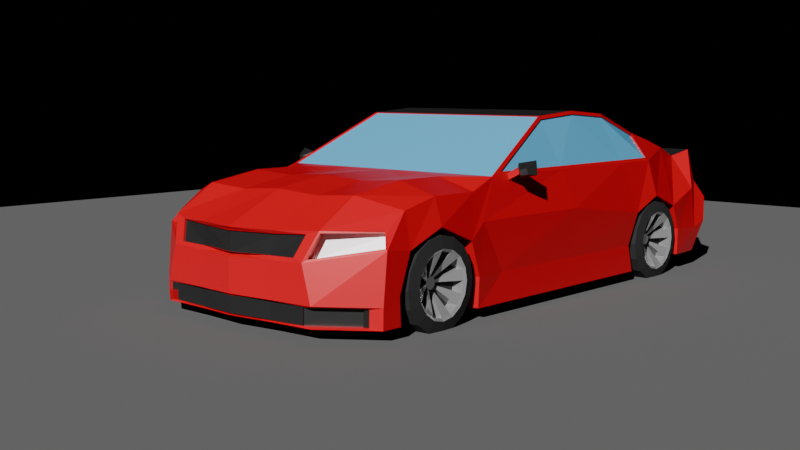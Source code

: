 # Source: Car.blend  (saved by Blender 4.0.36; exported with 4.5.12 LTS)
import bpy
from mathutils import Matrix  # noqa: F401  (used for matrix-valued properties, if any)

bpy.ops.wm.read_factory_settings(use_empty=True)
scene = bpy.context.scene
scene.name = 'Scene'

# ---- collections
col_collection = bpy.data.collections.new('Collection'); scene.collection.children.link(col_collection)

# ---- materials (node trees are filled in below, after node groups)
mat_car_color = bpy.data.materials.new('Car Color')
mat_tire = bpy.data.materials.new('Tire')
mat_roof = bpy.data.materials.new('Roof')
mat_rims = bpy.data.materials.new('Rims')
mat_windows = bpy.data.materials.new('Windows')
mat_windows.use_raytrace_refraction = True
mat_windows.use_screen_refraction = True
mat_windows.thickness_mode = 'SLAB'
mat_headlight = bpy.data.materials.new('Headlight')
mat_breaklight = bpy.data.materials.new('Breaklight')
mat_material_001 = bpy.data.materials.new('Material.001')
mat_material_001.diffuse_color = (0.1124, 0.1124, 0.1124, 1.0)
mat_material_001.roughness = 0.1211

# ---- material node trees
mat_car_color.use_nodes = True; mat_car_color.node_tree.nodes.clear()
_N = mat_car_color.node_tree.nodes; _L = mat_car_color.node_tree.links
n0 = _N.new('ShaderNodeOutputMaterial'); n0.name = 'Material Output'; n0.location = (300, 300)
n1 = _N.new('ShaderNodeBsdfPrincipled'); n1.name = 'Principled BSDF'; n1.location = (10, 300)
n1.inputs[0].default_value = (0.4464, 0.0, 0.007119, 1.0)
n1.inputs[1].default_value = 0.1
n1.inputs[2].default_value = 0.4
n1.inputs[3].default_value = 1.45
_L.new(n1.outputs[0], n0.inputs[0])
n0.is_active_output = True
mat_tire.use_nodes = True; mat_tire.node_tree.nodes.clear()
_N = mat_tire.node_tree.nodes; _L = mat_tire.node_tree.links
n0 = _N.new('ShaderNodeBsdfPrincipled'); n0.name = 'Principled BSDF'; n0.location = (10, 300)
n0.inputs[0].default_value = (0.00788, 0.00788, 0.00788, 1.0)
n0.inputs[2].default_value = 0.815
n0.inputs[3].default_value = 1.45
n1 = _N.new('ShaderNodeOutputMaterial'); n1.name = 'Material Output'; n1.location = (300, 300)
_L.new(n0.outputs[0], n1.inputs[0])
n1.is_active_output = True
mat_roof.use_nodes = True; mat_roof.node_tree.nodes.clear()
_N = mat_roof.node_tree.nodes; _L = mat_roof.node_tree.links
n0 = _N.new('ShaderNodeBsdfPrincipled'); n0.name = 'Principled BSDF'; n0.location = (10, 300)
n0.inputs[0].default_value = (0.01329, 0.01329, 0.01329, 1.0)
n0.inputs[1].default_value = 0.1
n0.inputs[2].default_value = 0.4
n0.inputs[3].default_value = 1.45
n1 = _N.new('ShaderNodeOutputMaterial'); n1.name = 'Material Output'; n1.location = (300, 300)
_L.new(n0.outputs[0], n1.inputs[0])
n1.is_active_output = True
mat_rims.use_nodes = True; mat_rims.node_tree.nodes.clear()
_N = mat_rims.node_tree.nodes; _L = mat_rims.node_tree.links
n0 = _N.new('ShaderNodeBsdfPrincipled'); n0.name = 'Principled BSDF'; n0.location = (10, 300)
n0.inputs[0].default_value = (0.5137, 0.5137, 0.5137, 1.0)
n0.inputs[1].default_value = 0.7
n0.inputs[2].default_value = 0.1
n0.inputs[3].default_value = 1.45
n1 = _N.new('ShaderNodeOutputMaterial'); n1.name = 'Material Output'; n1.location = (300, 300)
_L.new(n0.outputs[0], n1.inputs[0])
n1.is_active_output = True
mat_windows.use_nodes = True; mat_windows.node_tree.nodes.clear()
_N = mat_windows.node_tree.nodes; _L = mat_windows.node_tree.links
n0 = _N.new('ShaderNodeBsdfPrincipled'); n0.name = 'Principled BSDF'; n0.location = (10, 300)
n0.inputs[0].default_value = (0.1207, 0.5014, 0.801, 1.0)
n0.inputs[1].default_value = 0.4
n0.inputs[2].default_value = 0.3
n0.inputs[3].default_value = 1.45
n1 = _N.new('ShaderNodeOutputMaterial'); n1.name = 'Material Output'; n1.location = (300, 300)
n2 = _N.new('ShaderNodeValue'); n2.name = 'Value'; n2.location = (300, 140)
n2.outputs[0].default_value = 0.0
_L.new(n0.outputs[0], n1.inputs[0])
_L.new(n2.outputs[0], n1.inputs[3])
n1.is_active_output = True
mat_headlight.use_nodes = True; mat_headlight.node_tree.nodes.clear()
_N = mat_headlight.node_tree.nodes; _L = mat_headlight.node_tree.links
n0 = _N.new('ShaderNodeBsdfPrincipled'); n0.name = 'Principled BSDF'; n0.location = (10, 300)
n0.inputs[0].default_value = (1.0, 1.0, 1.0, 1.0)
n0.inputs[1].default_value = 0.3
n0.inputs[3].default_value = 1.45
n1 = _N.new('ShaderNodeOutputMaterial'); n1.name = 'Material Output'; n1.location = (300, 300)
_L.new(n0.outputs[0], n1.inputs[0])
n1.is_active_output = True
mat_breaklight.use_nodes = True; mat_breaklight.node_tree.nodes.clear()
_N = mat_breaklight.node_tree.nodes; _L = mat_breaklight.node_tree.links
n0 = _N.new('ShaderNodeBsdfPrincipled'); n0.name = 'Principled BSDF'; n0.location = (10, 300)
n0.inputs[0].default_value = (0.9365, 0.0, 0.002675, 1.0)
n0.inputs[1].default_value = 0.3
n0.inputs[3].default_value = 1.45
n1 = _N.new('ShaderNodeOutputMaterial'); n1.name = 'Material Output'; n1.location = (300, 300)
_L.new(n0.outputs[0], n1.inputs[0])
n1.is_active_output = True

# ---- cameras
cam_camera = bpy.data.cameras.new('Camera')
cam_camera.clip_end = 100.0
cam_camera.ortho_scale = 7.314

# ---- lights
light_sun = bpy.data.lights.new('Sun', 'SUN')
light_sun.transmission_factor = 0.0
light_sun.energy = 7.0

# ---- meshes
me_cube = bpy.data.meshes.new('Cube')
me_cube.from_pydata([(0.6728, -0.184, 0.4131), (0.6728, -0.1562, -0.4131), (0.6728, -0.4131, -0.4131), (0.0, -0.184, -0.4131), (1.021, -2.792, -0.1538), (0.0, -0.4131, -0.4131), (0.0, -0.184, 0.4131), (0.931, -2.404, 0.4373), (0.7959, -2.403, 0.6056), (0.0, -2.027, -0.4131), (0.6728, -2.087, -0.4131), (1.021, -2.077, -0.4131), (0.6728, -2.43, -0.4131), (0.0, -2.43, -0.4131), (0.6728, -2.836, 0.4949), (0.6728, -2.788, -0.3637), (0.0, -2.836, -0.3637), (0.0, -2.836, 0.4949), (0.6728, -3.083, 0.4131), (0.6728, -3.083, -0.3637), (0.0, -3.083, -0.3637), (0.0, -3.083, 0.4131), (0.6728, -3.246, 0.4625), (0.6728, -3.246, -0.3143), (0.0, -3.246, -0.3143), (0.0, -3.246, 0.4625), (0.6728, -3.386, 0.1626), (0.6728, -3.386, -0.1347), (0.0, -3.386, -0.1347), (0.0, -3.386, 0.1626), (0.6728, 0.1943, 0.4131), (0.6728, 0.1943, -0.4131), (0.0, 0.1943, 0.4131), (0.0, 0.1943, -0.4131), (0.6728, 0.6, 0.3472), (0.6728, 0.5307, -0.4131), (0.0, 0.6, 0.3472), (0.0, 0.6, -0.4131), (0.6803, 0.8903, 0.1471), (0.6728, 0.9691, -0.4131), (0.0, 1.019, 0.1414), (0.0, 1.019, -0.4131), (1.001, -2.054, -0.2111), (0.0, -0.4131, 0.4131), (0.6728, -1.961, 0.785), (0.0, -1.961, 0.785), (0.9324, -0.5162, 0.4378), (0.9655, -0.184, 0.332), (0.6728, -2.43, 0.6215), (0.0, -2.43, 0.6215), (1.021, -0.451, -0.4131), (1.001, -0.451, -0.2111), (0.0, -1.151, 0.785), (0.6728, -0.1028, 0.02819), (0.6728, -2.148, 0.0305), (1.021, -0.1713, -0.4131), (0.6728, -2.707, 0.04072), (0.6728, -2.43, 0.1426), (0.6728, -3.339, 0.06348), (0.0, -3.339, 0.06348), (0.6728, 0.1943, 0.1463), (0.6728, 0.4815, 0.03206), (0.6281, 0.9473, -0.007667), (0.0, 1.019, -0.04341), (0.6728, -0.184, -0.2111), (0.6728, -2.054, -0.2111), (1.021, -0.184, -0.2111), (0.6728, -2.792, -0.1538), (0.6728, -2.43, -0.2111), (0.0, -3.339, -0.06206), (0.6728, 0.1943, -0.2111), (0.6728, 0.5756, -0.2273), (0.6728, 0.9691, -0.2775), (0.0, 1.019, -0.2775), (1.021, -2.788, -0.3637), (0.9303, -2.027, 0.4369), (0.9981, -3.083, -0.3637), (0.8185, -2.836, 0.4949), (1.013, -3.083, -0.1738), (0.7875, -3.083, 0.4131), (1.013, -3.246, -0.1245), (0.8762, -3.246, -0.3143), (0.8494, -3.246, 0.4625), (0.9219, -3.386, -0.1347), (0.7468, -3.386, 0.1626), (0.9655, 0.1943, 0.332), (0.9655, 0.472, 0.2661), (1.021, 0.5756, -0.2273), (1.021, 0.5658, -0.4131), (0.9505, 0.6283, 0.1502), (1.021, 0.718, -0.2775), (1.021, 0.7206, -0.4131), (0.7973, -1.957, 0.7615), (0.7958, -1.158, 0.7611), (1.021, -0.1028, 0.02819), (1.001, -0.2516, 0.1377), (1.021, -2.148, 0.0305), (1.021, -2.707, 0.04072), (1.021, -2.43, 0.1426), (0.9828, -3.083, 0.1542), (0.9137, -3.246, 0.2035), (1.021, 0.1943, 0.1463), (1.021, 0.4815, 0.03206), (1.011, 0.6889, 0.06594), (0.7878, -2.674, 0.5582), (0.6728, 0.8921, 0.1606), (0.6015, 0.9691, -0.02746), (0.9655, 0.615, 0.1657), (1.021, 0.6849, 0.05356), (0.6336, 0.8187, 0.1309), (0.5815, 0.8757, -0.02388), (0.9598, 0.5567, 0.134), (0.9644, 0.6173, 0.04974), (0.3414, -0.4131, -0.4131), (0.3414, -0.184, 0.3915), (0.3414, -0.1699, -0.4131), (0.3414, -2.43, -0.4131), (0.3414, -2.812, -0.3637), (0.3414, -2.836, 0.4949), (0.3414, -3.083, -0.3637), (0.3414, -3.083, 0.4131), (0.3414, -3.246, -0.3143), (0.3414, -3.246, 0.4625), (0.3414, -3.386, -0.1347), (0.3414, -3.386, 0.1626), (0.3414, 0.1943, 0.3915), (0.3414, 0.1943, -0.4131), (0.3414, 0.6, 0.3255), (0.3414, 0.5648, -0.4131), (0.3414, 0.9493, 0.1414), (0.3414, 0.9848, -0.4131), (0.3414, -1.961, 0.785), (0.3414, -2.43, 0.6215), (0.3052, 0.9884, -0.03532), (0.3414, 0.9884, -0.2775), (0.3414, -2.057, -0.4131), (0.577, 0.9078, 0.1323), (0.5251, 0.9639, -0.004741), (0.0, 0.9879, 0.1183), (0.0, 0.9639, -0.01636), (0.3093, 0.9639, -0.01046), (0.3356, 0.9354, 0.1183), (0.0, 1.014, 0.1183), (0.0, 1.014, -0.01636), (0.3351, 0.9234, 0.1159), (0.5765, 0.8957, 0.1298), (0.5245, 0.9518, -0.00717), (0.0, 1.002, 0.1159), (0.0, 1.002, -0.01879), (0.3087, 0.9518, -0.01289), (0.9373, 0.7489, -0.2887), (0.9373, 0.7512, -0.402), (0.6459, 0.9589, -0.2887), (0.6459, 0.9589, -0.402), (0.3689, 0.9589, -0.402), (0.0, 0.9589, -0.402), (0.0, 0.9589, -0.2887), (0.3689, 0.9589, -0.2887), (0.5997, 0.9589, -0.402), (0.3227, 0.9781, -0.402), (0.0, 1.009, -0.402), (0.0, 1.009, -0.2887), (0.3227, 0.9589, -0.2887), (0.8911, 0.7489, -0.2887), (0.8911, 0.7512, -0.402), (0.5997, 0.9589, -0.2887), (0.8845, 0.7397, -0.2888), (0.8845, 0.7419, -0.4021), (0.5931, 0.9496, -0.2888), (0.5931, 0.9496, -0.4021), (0.3414, -1.151, 0.785), (0.6728, -1.151, 0.785), (0.6728, -0.4131, 0.4131), (0.3414, -0.4131, 0.4131), (0.0, -0.4155, 0.4083), (0.0, -1.153, 0.7801), (0.3414, -1.153, 0.7801), (0.6728, -1.153, 0.7801), (0.9416, -0.4155, 0.4083), (0.6728, -0.4155, 0.4083), (0.7858, -1.153, 0.7801), (0.3414, -0.4155, 0.4083), (0.0, -0.417, 0.4054), (0.0, -1.155, 0.7772), (0.3414, -1.155, 0.7772), (0.6561, -1.155, 0.7772), (0.9249, -0.417, 0.4054), (0.6561, -0.417, 0.4054), (0.7691, -1.155, 0.7772), (0.3414, -0.417, 0.4054), (0.0, -1.225, -0.4131), (0.7958, -1.559, 0.79), (0.0, -1.559, 0.8145), (0.6728, -1.559, 0.8145), (0.6728, -1.255, -0.4131), (0.9317, -1.225, 0.4375), (1.021, -1.25, -0.4131), (1.021, -1.286, 0.14), (1.001, -1.239, -0.2111), (0.3414, -1.559, 0.8145), (0.3414, -1.24, -0.4131), (0.7858, -1.559, 0.8145), (0.7858, -1.151, 0.785), (0.9416, -2.027, 0.4131), (0.9416, -2.43, 0.4131), (0.7844, -2.43, 0.6215), (0.9416, -1.225, 0.4131), (0.9416, -0.4131, 0.4131), (0.7858, -1.961, 0.785), (0.7887, -1.956, 0.7576), (0.9218, -2.027, 0.4331), (0.9231, -1.225, 0.4336), (0.7873, -1.558, 0.7862), (0.7873, -1.158, 0.7572), (0.9224, -2.404, 0.4334), (0.7874, -2.403, 0.6017), (0.9238, -0.5159, 0.4339), (0.6728, -3.339, -0.06206), (0.9673, -3.339, -0.06206), (0.9673, -3.339, 0.06348), (0.3414, -3.339, 0.06348), (0.3414, -3.339, -0.06206), (0.7746, -1.959, 0.7775), (0.6616, -1.959, 0.7775), (0.6616, -2.427, 0.614), (0.7732, -2.427, 0.614), (0.3414, -1.959, 0.7775), (0.0, -1.959, 0.7775), (0.3414, -2.427, 0.614), (0.0, -2.427, 0.614), (1.019, 0.5025, -0.2102), (1.019, 0.4791, -0.09224), (1.019, 0.4122, 0.007771), (1.019, 0.3122, 0.0746), (1.019, 0.1943, 0.09806), (1.019, 0.07629, 0.0746), (1.019, -0.02372, 0.007771), (1.019, -0.09054, -0.09224), (1.019, -0.114, -0.2102), (1.019, -0.09054, -0.3282), (1.019, -0.02372, -0.4282), (1.019, 0.07629, -0.495), (1.019, 0.1943, -0.5185), (1.019, 0.3122, -0.495), (1.019, 0.4122, -0.4282), (1.019, 0.4791, -0.3282), (0.7124, 0.5025, -0.2102), (0.7124, 0.4791, -0.09224), (0.7124, 0.4122, 0.007771), (0.7124, 0.3122, 0.0746), (0.7124, 0.1943, 0.09806), (0.7124, 0.07629, 0.0746), (0.7124, -0.02372, 0.007771), (0.7124, -0.09054, -0.09224), (0.7124, -0.114, -0.2102), (0.7124, -0.09054, -0.3282), (0.7124, -0.02372, -0.4282), (0.7124, 0.07629, -0.495), (0.7124, 0.1943, -0.5185), (0.7124, 0.3122, -0.495), (0.7124, 0.4122, -0.4282), (0.7124, 0.4791, -0.3282), (1.039, 0.4209, -0.2102), (1.039, 0.4037, -0.1235), (1.039, 0.3545, -0.04995), (1.039, 0.281, -0.0008146), (1.039, 0.1943, 0.01644), (1.039, 0.1075, -0.0008146), (1.039, 0.034, -0.04995), (1.039, -0.01513, -0.1235), (1.039, -0.03238, -0.2102), (1.039, -0.01513, -0.2969), (1.039, 0.034, -0.3705), (1.039, 0.1075, -0.4196), (1.039, 0.1943, -0.4369), (1.039, 0.281, -0.4196), (1.039, 0.3545, -0.3705), (1.039, 0.4037, -0.2969), (0.6925, 0.4209, -0.2102), (0.6925, 0.4037, -0.1235), (0.6925, 0.3545, -0.04995), (0.6925, 0.281, -0.0008146), (0.6925, 0.1943, 0.01644), (0.6925, 0.1075, -0.0008146), (0.6925, 0.034, -0.04995), (0.6925, -0.01513, -0.1235), (0.6925, -0.03238, -0.2102), (0.6925, -0.01513, -0.2969), (0.6925, 0.034, -0.3705), (0.6925, 0.1075, -0.4196), (0.6925, 0.1943, -0.4369), (0.6925, 0.281, -0.4196), (0.6925, 0.3545, -0.3705), (0.6925, 0.4037, -0.2969), (1.024, 0.4025, -0.2102), (1.024, 0.3866, -0.1305), (1.024, 0.3415, -0.063), (1.024, 0.2739, -0.01787), (1.024, 0.1943, -0.002026), (1.024, 0.1146, -0.01787), (1.024, 0.04706, -0.063), (1.024, 0.001926, -0.1305), (1.024, -0.01392, -0.2102), (1.024, 0.001926, -0.2899), (1.024, 0.04706, -0.3574), (1.024, 0.1146, -0.4026), (1.024, 0.1943, -0.4184), (1.024, 0.2739, -0.4026), (1.024, 0.3415, -0.3574), (1.024, 0.3866, -0.2899), (0.7361, 0.4025, -0.2102), (0.7361, 0.3866, -0.1305), (0.7361, 0.3415, -0.063), (0.7361, 0.2739, -0.01787), (0.7361, 0.1943, -0.002026), (0.7361, 0.1146, -0.01787), (0.7361, 0.04706, -0.063), (0.7361, 0.001926, -0.1305), (0.7361, -0.01392, -0.2102), (0.7361, 0.001926, -0.2899), (0.7361, 0.04706, -0.3574), (0.7361, 0.1146, -0.4026), (0.7361, 0.1943, -0.4184), (0.7361, 0.2739, -0.4026), (0.7361, 0.3415, -0.3574), (0.7361, 0.3866, -0.2899), (0.9433, 0.4025, -0.2102), (0.9433, 0.3866, -0.1305), (0.9433, 0.3415, -0.063), (0.9433, 0.2739, -0.01787), (0.9433, 0.1943, -0.002026), (0.9433, 0.1146, -0.01787), (0.9433, 0.04706, -0.063), (0.9433, 0.001926, -0.1305), (0.9433, -0.01392, -0.2102), (0.9433, 0.001926, -0.2899), (0.9433, 0.04706, -0.3574), (0.9433, 0.1146, -0.4026), (0.9433, 0.1943, -0.4184), (0.9433, 0.2739, -0.4026), (0.9433, 0.3415, -0.3574), (0.9433, 0.3866, -0.2899), (0.8467, 0.4025, -0.2102), (0.8467, 0.3866, -0.1305), (0.8467, 0.3415, -0.063), (0.8467, 0.2739, -0.01787), (0.8467, 0.1943, -0.002026), (0.8467, 0.1146, -0.01787), (0.8467, 0.04706, -0.063), (0.8467, 0.001926, -0.1305), (0.8467, -0.01392, -0.2102), (0.8467, 0.001926, -0.2899), (0.8467, 0.04706, -0.3574), (0.8467, 0.1146, -0.4026), (0.8467, 0.1943, -0.4184), (0.8467, 0.2739, -0.4026), (0.8467, 0.3415, -0.3574), (0.8467, 0.3866, -0.2899), (0.9049, 0.237, -0.2102), (0.9049, 0.2337, -0.1939), (0.9049, 0.2245, -0.18), (0.9049, 0.2106, -0.1708), (0.9049, 0.1943, -0.1675), (0.9049, 0.1779, -0.1708), (0.9049, 0.1641, -0.18), (0.9049, 0.1548, -0.1939), (0.9049, 0.1516, -0.2102), (0.9049, 0.1548, -0.2265), (0.9049, 0.1641, -0.2404), (0.9049, 0.1779, -0.2497), (0.9049, 0.1943, -0.2529), (0.9049, 0.2106, -0.2497), (0.9049, 0.2245, -0.2404), (0.9049, 0.2337, -0.2265), (0.8851, 0.237, -0.2102), (0.8851, 0.2337, -0.1939), (0.8851, 0.2245, -0.18), (0.8851, 0.2106, -0.1708), (0.8851, 0.1943, -0.1675), (0.8851, 0.1779, -0.1708), (0.8851, 0.1641, -0.18), (0.8851, 0.1548, -0.1939), (0.8851, 0.1516, -0.2102), (0.8851, 0.1548, -0.2265), (0.8851, 0.1641, -0.2404), (0.8851, 0.1779, -0.2497), (0.8851, 0.1943, -0.2529), (0.8851, 0.2106, -0.2497), (0.8851, 0.2245, -0.2404), (0.8851, 0.2337, -0.2265), (0.8593, 0.237, -0.2102), (0.8593, 0.2337, -0.1939), (0.8593, 0.2245, -0.18), (0.8593, 0.2106, -0.1708), (0.8593, 0.1943, -0.1675), (0.8593, 0.1779, -0.1708), (0.8593, 0.1641, -0.18), (0.8593, 0.1548, -0.1939), (0.8593, 0.1516, -0.2102), (0.8593, 0.1548, -0.2265), (0.8593, 0.1641, -0.2404), (0.8593, 0.1779, -0.2497), (0.8593, 0.1943, -0.2529), (0.8593, 0.2106, -0.2497), (0.8593, 0.2245, -0.2404), (0.8593, 0.2337, -0.2265), (0.9307, 0.2363, -0.2102), (0.9307, 0.2331, -0.1939), (0.9307, 0.2238, -0.18), (0.9307, 0.21, -0.1708), (0.9307, 0.1936, -0.1675), (0.9307, 0.1773, -0.1708), (0.9307, 0.1634, -0.18), (0.9307, 0.1542, -0.1939), (0.9307, 0.1509, -0.2102), (0.9307, 0.1542, -0.2265), (0.9307, 0.1634, -0.2404), (0.9307, 0.1773, -0.2497), (0.9307, 0.1936, -0.2529), (0.9307, 0.21, -0.2497), (0.9307, 0.2238, -0.2404), (0.9307, 0.2331, -0.2265), (0.9301, 0.1628, -0.2414), (0.9301, 0.1534, -0.2273), (0.9301, 0.2242, -0.18), (0.9301, 0.2336, -0.1941), (0.9301, 0.1935, -0.1673), (0.9301, 0.2101, -0.1706), (0.9301, 0.1628, -0.18), (0.9301, 0.1769, -0.1706), (0.9301, 0.1501, -0.2107), (0.9301, 0.1534, -0.1941), (0.9301, 0.1935, -0.2541), (0.9301, 0.1769, -0.2508), (0.9301, 0.2242, -0.2414), (0.9301, 0.2101, -0.2508), (0.9301, 0.2369, -0.2107), (0.9301, 0.2336, -0.2273), (0.9071, 0.1501, -0.2107), (0.9071, 0.1534, -0.1941), (0.9071, 0.1628, -0.18), (0.9071, 0.1769, -0.1706), (0.9071, 0.1935, -0.1673), (0.9071, 0.2101, -0.1706), (0.9071, 0.2242, -0.18), (0.9071, 0.2336, -0.1941), (0.9071, 0.1935, -0.2541), (0.9071, 0.1769, -0.2508), (0.9071, 0.2242, -0.2414), (0.9071, 0.2101, -0.2508), (0.9071, 0.2369, -0.2107), (0.9071, 0.2336, -0.2273), (0.9293, 0.1653, -0.2389), (0.9293, 0.1567, -0.226), (0.9293, 0.2217, -0.1825), (0.9293, 0.2303, -0.1955), (0.9293, 0.1935, -0.1708), (0.9293, 0.2088, -0.1739), (0.9293, 0.1653, -0.1825), (0.9293, 0.1782, -0.1739), (0.9293, 0.1536, -0.2107), (0.9293, 0.1567, -0.1955), (0.9293, 0.1935, -0.2506), (0.9293, 0.1782, -0.2476), (0.9293, 0.2217, -0.2389), (0.9293, 0.2088, -0.2476), (0.9293, 0.2334, -0.2107), (0.9293, 0.2303, -0.226), (0.9081, 0.1536, -0.2107), (0.9081, 0.1567, -0.1955), (0.9081, 0.1653, -0.1825), (0.9081, 0.1782, -0.1739), (0.9081, 0.1935, -0.1708), (0.9081, 0.2088, -0.1739), (0.9081, 0.2217, -0.1825), (0.9081, 0.2303, -0.1955), (0.9081, 0.1935, -0.2506), (0.9081, 0.1782, -0.2476), (0.9081, 0.2217, -0.2389), (0.9081, 0.2088, -0.2476), (0.9081, 0.2334, -0.2107), (0.9081, 0.2303, -0.226), (1.019, -2.122, -0.2102), (1.019, -2.146, -0.09224), (1.019, -2.212, 0.007771), (1.019, -2.312, 0.0746), (1.019, -2.43, 0.09806), (1.019, -2.548, 0.0746), (1.019, -2.648, 0.007771), (1.019, -2.715, -0.09224), (1.019, -2.739, -0.2102), (1.019, -2.715, -0.3282), (1.019, -2.648, -0.4282), (1.019, -2.548, -0.495), (1.019, -2.43, -0.5185), (1.019, -2.312, -0.495), (1.019, -2.212, -0.4282), (1.019, -2.146, -0.3282), (0.7124, -2.122, -0.2102), (0.7124, -2.146, -0.09224), (0.7124, -2.212, 0.007771), (0.7124, -2.312, 0.0746), (0.7124, -2.43, 0.09806), (0.7124, -2.548, 0.0746), (0.7124, -2.648, 0.007771), (0.7124, -2.715, -0.09224), (0.7124, -2.739, -0.2102), (0.7124, -2.715, -0.3282), (0.7124, -2.648, -0.4282), (0.7124, -2.548, -0.495), (0.7124, -2.43, -0.5185), (0.7124, -2.312, -0.495), (0.7124, -2.212, -0.4282), (0.7124, -2.146, -0.3282), (1.039, -2.204, -0.2102), (1.039, -2.221, -0.1235), (1.039, -2.27, -0.04995), (1.039, -2.344, -0.0008146), (1.039, -2.43, 0.01644), (1.039, -2.517, -0.0008146), (1.039, -2.591, -0.04995), (1.039, -2.64, -0.1235), (1.039, -2.657, -0.2102), (1.039, -2.64, -0.2969), (1.039, -2.591, -0.3705), (1.039, -2.517, -0.4196), (1.039, -2.43, -0.4369), (1.039, -2.344, -0.4196), (1.039, -2.27, -0.3705), (1.039, -2.221, -0.2969), (0.6925, -2.204, -0.2102), (0.6925, -2.221, -0.1235), (0.6925, -2.27, -0.04995), (0.6925, -2.344, -0.0008146), (0.6925, -2.43, 0.01644), (0.6925, -2.517, -0.0008146), (0.6925, -2.591, -0.04995), (0.6925, -2.64, -0.1235), (0.6925, -2.657, -0.2102), (0.6925, -2.64, -0.2969), (0.6925, -2.591, -0.3705), (0.6925, -2.517, -0.4196), (0.6925, -2.43, -0.4369), (0.6925, -2.344, -0.4196), (0.6925, -2.27, -0.3705), (0.6925, -2.221, -0.2969), (1.024, -2.222, -0.2102), (1.024, -2.238, -0.1305), (1.024, -2.283, -0.063), (1.024, -2.351, -0.01787), (1.024, -2.43, -0.002026), (1.024, -2.51, -0.01787), (1.024, -2.578, -0.063), (1.024, -2.623, -0.1305), (1.024, -2.639, -0.2102), (1.024, -2.623, -0.2899), (1.024, -2.578, -0.3574), (1.024, -2.51, -0.4026), (1.024, -2.43, -0.4184), (1.024, -2.351, -0.4026), (1.024, -2.283, -0.3574), (1.024, -2.238, -0.2899), (0.7361, -2.222, -0.2102), (0.7361, -2.238, -0.1305), (0.7361, -2.283, -0.063), (0.7361, -2.351, -0.01787), (0.7361, -2.43, -0.002026), (0.7361, -2.51, -0.01787), (0.7361, -2.578, -0.063), (0.7361, -2.623, -0.1305), (0.7361, -2.639, -0.2102), (0.7361, -2.623, -0.2899), (0.7361, -2.578, -0.3574), (0.7361, -2.51, -0.4026), (0.7361, -2.43, -0.4184), (0.7361, -2.351, -0.4026), (0.7361, -2.283, -0.3574), (0.7361, -2.238, -0.2899), (0.9433, -2.222, -0.2102), (0.9433, -2.238, -0.1305), (0.9433, -2.283, -0.063), (0.9433, -2.351, -0.01787), (0.9433, -2.43, -0.002026), (0.9433, -2.51, -0.01787), (0.9433, -2.578, -0.063), (0.9433, -2.623, -0.1305), (0.9433, -2.639, -0.2102), (0.9433, -2.623, -0.2899), (0.9433, -2.578, -0.3574), (0.9433, -2.51, -0.4026), (0.9433, -2.43, -0.4184), (0.9433, -2.351, -0.4026), (0.9433, -2.283, -0.3574), (0.9433, -2.238, -0.2899), (0.8467, -2.222, -0.2102), (0.8467, -2.238, -0.1305), (0.8467, -2.283, -0.063), (0.8467, -2.351, -0.01787), (0.8467, -2.43, -0.002026), (0.8467, -2.51, -0.01787), (0.8467, -2.578, -0.063), (0.8467, -2.623, -0.1305), (0.8467, -2.639, -0.2102), (0.8467, -2.623, -0.2899), (0.8467, -2.578, -0.3574), (0.8467, -2.51, -0.4026), (0.8467, -2.43, -0.4184), (0.8467, -2.351, -0.4026), (0.8467, -2.283, -0.3574), (0.8467, -2.238, -0.2899), (0.9049, -2.388, -0.2102), (0.9049, -2.391, -0.1939), (0.9049, -2.4, -0.18), (0.9049, -2.414, -0.1708), (0.9049, -2.43, -0.1675), (0.9049, -2.447, -0.1708), (0.9049, -2.461, -0.18), (0.9049, -2.47, -0.1939), (0.9049, -2.473, -0.2102), (0.9049, -2.47, -0.2265), (0.9049, -2.461, -0.2404), (0.9049, -2.447, -0.2497), (0.9049, -2.43, -0.2529), (0.9049, -2.414, -0.2497), (0.9049, -2.4, -0.2404), (0.9049, -2.391, -0.2265), (0.8851, -2.388, -0.2102), (0.8851, -2.391, -0.1939), (0.8851, -2.4, -0.18), (0.8851, -2.414, -0.1708), (0.8851, -2.43, -0.1675), (0.8851, -2.447, -0.1708), (0.8851, -2.461, -0.18), (0.8851, -2.47, -0.1939), (0.8851, -2.473, -0.2102), (0.8851, -2.47, -0.2265), (0.8851, -2.461, -0.2404), (0.8851, -2.447, -0.2497), (0.8851, -2.43, -0.2529), (0.8851, -2.414, -0.2497), (0.8851, -2.4, -0.2404), (0.8851, -2.391, -0.2265), (0.8593, -2.388, -0.2102), (0.8593, -2.391, -0.1939), (0.8593, -2.4, -0.18), (0.8593, -2.414, -0.1708), (0.8593, -2.43, -0.1675), (0.8593, -2.447, -0.1708), (0.8593, -2.461, -0.18), (0.8593, -2.47, -0.1939), (0.8593, -2.473, -0.2102), (0.8593, -2.47, -0.2265), (0.8593, -2.461, -0.2404), (0.8593, -2.447, -0.2497), (0.8593, -2.43, -0.2529), (0.8593, -2.414, -0.2497), (0.8593, -2.4, -0.2404), (0.8593, -2.391, -0.2265), (0.9307, -2.389, -0.2102), (0.9307, -2.392, -0.1939), (0.9307, -2.401, -0.18), (0.9307, -2.415, -0.1708), (0.9307, -2.431, -0.1675), (0.9307, -2.448, -0.1708), (0.9307, -2.461, -0.18), (0.9307, -2.471, -0.1939), (0.9307, -2.474, -0.2102), (0.9307, -2.471, -0.2265), (0.9307, -2.461, -0.2404), (0.9307, -2.448, -0.2497), (0.9307, -2.431, -0.2529), (0.9307, -2.415, -0.2497), (0.9307, -2.401, -0.2404), (0.9307, -2.392, -0.2265), (0.9301, -2.462, -0.2414), (0.9301, -2.471, -0.2273), (0.9301, -2.4, -0.18), (0.9301, -2.391, -0.1941), (0.9301, -2.431, -0.1673), (0.9301, -2.414, -0.1706), (0.9301, -2.462, -0.18), (0.9301, -2.448, -0.1706), (0.9301, -2.475, -0.2107), (0.9301, -2.471, -0.1941), (0.9301, -2.431, -0.2541), (0.9301, -2.448, -0.2508), (0.9301, -2.4, -0.2414), (0.9301, -2.414, -0.2508), (0.9301, -2.388, -0.2107), (0.9301, -2.391, -0.2273), (0.9071, -2.475, -0.2107), (0.9071, -2.471, -0.1941), (0.9071, -2.462, -0.18), (0.9071, -2.448, -0.1706), (0.9071, -2.431, -0.1673), (0.9071, -2.414, -0.1706), (0.9071, -2.4, -0.18), (0.9071, -2.391, -0.1941), (0.9071, -2.431, -0.2541), (0.9071, -2.448, -0.2508), (0.9071, -2.4, -0.2414), (0.9071, -2.414, -0.2508), (0.9071, -2.388, -0.2107), (0.9071, -2.391, -0.2273), (0.9293, -2.459, -0.2389), (0.9293, -2.468, -0.226), (0.9293, -2.403, -0.1825), (0.9293, -2.394, -0.1955), (0.9293, -2.431, -0.1708), (0.9293, -2.416, -0.1739), (0.9293, -2.459, -0.1825), (0.9293, -2.446, -0.1739), (0.9293, -2.471, -0.2107), (0.9293, -2.468, -0.1955), (0.9293, -2.431, -0.2506), (0.9293, -2.446, -0.2476), (0.9293, -2.403, -0.2389), (0.9293, -2.416, -0.2476), (0.9293, -2.391, -0.2107), (0.9293, -2.394, -0.226), (0.9081, -2.471, -0.2107), (0.9081, -2.468, -0.1955), (0.9081, -2.459, -0.1825), (0.9081, -2.446, -0.1739), (0.9081, -2.431, -0.1708), (0.9081, -2.416, -0.1739), (0.9081, -2.403, -0.1825), (0.9081, -2.394, -0.1955), (0.9081, -2.431, -0.2506), (0.9081, -2.446, -0.2476), (0.9081, -2.403, -0.2389), (0.9081, -2.416, -0.2476), (0.9081, -2.391, -0.2107), (0.9081, -2.394, -0.226), (0.6301, -3.264, 0.4238), (0.6301, -3.368, 0.2013), (0.3841, -3.264, 0.4238), (0.3841, -3.368, 0.2013), (0.6301, -3.316, 0.3125), (0.5071, -3.264, 0.4238), (0.5071, -3.368, 0.2013), (0.3841, -3.316, 0.3125), (0.5071, -3.316, 0.3125), (0.6301, -3.29, 0.3682), (0.3841, -3.342, 0.2569), (0.6301, -3.342, 0.2569), (0.3841, -3.29, 0.3682), (0.5071, -3.342, 0.2569), (0.5071, -3.29, 0.3682), (0.3938, -3.282, 0.4063), (0.3938, -3.369, 0.2188), (0.4974, -3.282, 0.4063), (0.4974, -3.369, 0.2188), (0.3938, -3.325, 0.3125), (0.4974, -3.325, 0.3125), (0.3938, -3.347, 0.2656), (0.3938, -3.303, 0.3594), (0.4974, -3.347, 0.2656), (0.4974, -3.303, 0.3594), (0.6199, -3.283, 0.4054), (0.6199, -3.369, 0.2197), (0.6199, -3.326, 0.3125), (0.5173, -3.283, 0.4054), (0.5173, -3.369, 0.2197), (0.5173, -3.326, 0.3125), (0.6199, -3.304, 0.359), (0.6199, -3.347, 0.2661), (0.5173, -3.347, 0.2661), (0.5173, -3.304, 0.359), (0.9413, -0.6086, 0.38), (0.9164, -0.6069, 0.4144), (0.9232, -0.5746, 0.4138), (0.9469, -0.5825, 0.38), (1.006, -0.6149, 0.4168), (0.9897, -0.6262, 0.4639), (1.019, -0.5921, 0.4544), (1.025, -0.5939, 0.4213), (0.9973, -0.6371, 0.3924), (0.9783, -0.6464, 0.4887), (1.04, -0.574, 0.4513), (1.048, -0.5783, 0.4138), (1.123, -0.6623, 0.4155), (1.104, -0.6716, 0.5118), (1.085, -0.5946, 0.4611), (1.089, -0.599, 0.4227), (0.0, -3.283, 0.3836), (0.0, -3.293, 0.3882), (0.01458, -3.284, 0.381), (0.01458, -3.294, 0.3856), (0.02685, -3.288, 0.3736), (0.02685, -3.297, 0.3782), (0.03505, -3.293, 0.3625), (0.03505, -3.303, 0.3671), (0.03793, -3.299, 0.3494), (0.03793, -3.309, 0.354), (0.03505, -3.305, 0.3363), (0.03505, -3.315, 0.3409), (0.02685, -3.31, 0.3252), (0.02685, -3.32, 0.3298), (0.01458, -3.314, 0.3178), (0.01458, -3.324, 0.3224), (0.0, -3.315, 0.3152), (0.0, -3.325, 0.3198)], [(620, 668)], [(115, 1, 2, 113), (1, 64, 66, 55), (115, 3, 33, 126), (100, 82, 84, 219), (114, 6, 43, 173), (99, 79, 82, 100), (200, 194, 10, 135), (23, 19, 76, 81), (135, 10, 12, 116), (97, 77, 79, 99), (98, 204, 77, 97), (116, 12, 15, 117), (56, 57, 98, 97), (8, 7, 214, 215), (117, 15, 19, 119), (44, 131, 226, 223), (30, 0, 47, 85), (120, 21, 25, 122), (118, 17, 21, 120), (122, 25, 29, 124), (26, 58, 219, 84), (119, 19, 23, 121), (220, 124, 29, 59), (18, 22, 82, 79), (121, 23, 27, 123), (125, 30, 34, 127), (114, 0, 30, 125), (64, 1, 31, 70), (127, 34, 105, 129), (126, 33, 37, 128), (70, 31, 35, 71), (129, 105, 136, 141), (128, 37, 41, 130), (199, 192, 45, 131), (96, 203, 204, 98), (208, 44, 223, 222), (132, 49, 17, 118), (34, 30, 85, 86), (65, 10, 11, 42), (194, 2, 50, 196), (134, 133, 106, 72), (19, 15, 74, 76), (15, 67, 4, 74), (67, 56, 97, 4), (39, 130, 154, 153), (53, 60, 101, 94), (68, 57, 56, 67), (65, 54, 57, 68), (197, 206, 203, 96), (60, 61, 102, 101), (27, 23, 81, 83), (54, 65, 42, 96), (14, 18, 79, 77), (94, 47, 207, 95), (10, 65, 68, 12), (12, 68, 67, 15), (22, 26, 84, 82), (2, 1, 55, 50), (123, 221, 69, 28), (64, 53, 94, 66), (91, 39, 153, 151), (105, 34, 86, 107), (60, 70, 71, 61), (53, 64, 70, 60), (87, 88, 91, 90), (46, 93, 213, 216), (77, 204, 205, 104), (86, 102, 108, 107), (85, 101, 102, 86), (47, 94, 101, 85), (80, 100, 219, 218), (78, 99, 100, 80), (4, 97, 99, 78), (198, 197, 96, 42), (66, 94, 95, 51), (55, 66, 51, 50), (196, 198, 42, 11), (74, 4, 78, 76), (76, 78, 80, 81), (81, 80, 218, 83), (102, 87, 90, 108), (57, 54, 96, 98), (217, 27, 83, 218), (35, 39, 91, 88), (71, 35, 88, 87), (61, 71, 87, 102), (0, 172, 207, 47), (48, 14, 77, 104, 205), (193, 44, 208, 201), (89, 103, 112, 111), (72, 106, 108, 90), (38, 62, 106, 105), (89, 38, 105, 107), (103, 89, 107, 108), (62, 103, 108, 106), (110, 109, 111, 112), (62, 38, 109, 110), (103, 62, 110, 112), (38, 89, 111, 109), (90, 91, 151, 150), (27, 217, 221, 123), (73, 63, 133, 134), (48, 132, 118, 14), (205, 208, 222, 225), (193, 199, 131, 44), (35, 128, 130, 39), (133, 63, 139, 140), (31, 126, 128, 35), (36, 127, 129, 40), (6, 114, 125, 32), (32, 125, 127, 36), (24, 121, 123, 28), (58, 26, 124, 220), (20, 119, 121, 24), (746, 736, 749, 756), (14, 118, 120, 18), (18, 120, 122, 22), (16, 117, 119, 20), (13, 116, 117, 16), (9, 135, 116, 13), (190, 200, 135, 9), (0, 114, 173, 172), (1, 115, 126, 31), (3, 115, 113, 5), (140, 139, 143), (105, 106, 137, 136), (40, 129, 141, 138), (106, 133, 140, 137), (141, 136, 145, 144), (142, 141, 144, 147), (138, 141, 142), (149, 144, 145, 146), (148, 147, 144, 149), (140, 143, 148, 149), (137, 140, 149, 146), (136, 137, 146, 145), (150, 151, 164, 163), (154, 155, 160, 159), (151, 153, 158, 164), (73, 134, 157, 156), (72, 90, 150, 152), (130, 41, 155, 154), (134, 72, 152, 157), (159, 162, 165, 158), (160, 161, 162, 159), (153, 154, 159, 158), (152, 150, 163, 165), (156, 157, 162, 161), (157, 152, 165, 162), (165, 163, 166, 168), (169, 168, 166, 167), (158, 165, 168, 169), (164, 158, 169, 167), (163, 164, 167, 166), (170, 171, 177, 176), (171, 202, 180, 177), (52, 170, 176, 175), (179, 181, 189, 187), (176, 177, 185, 184), (177, 180, 188, 185), (172, 173, 181, 179), (202, 207, 178, 180), (173, 43, 174, 181), (207, 172, 179, 178), (187, 185, 188, 186), (189, 182, 183, 184), (187, 189, 184, 185), (180, 178, 186, 188), (181, 174, 182, 189), (178, 179, 187, 186), (175, 176, 184, 183), (5, 113, 200, 190), (171, 170, 199, 193), (171, 193, 201, 202), (50, 51, 198, 196), (51, 95, 197, 198), (95, 207, 206, 197), (10, 194, 196, 11), (170, 52, 192, 199), (191, 92, 209, 212), (113, 2, 194, 200), (191, 93, 202, 201), (75, 7, 204, 203), (7, 8, 205, 204), (46, 195, 206, 207), (93, 46, 207, 202), (8, 92, 208, 205), (92, 191, 201, 208), (195, 75, 203, 206), (211, 216, 213, 212), (214, 210, 209, 215), (210, 211, 212, 209), (93, 191, 212, 213), (75, 195, 211, 210), (92, 8, 215, 209), (195, 46, 216, 211), (7, 75, 210, 214), (58, 217, 218, 219), (221, 220, 59, 69), (217, 58, 220, 221), (223, 224, 225, 222), (226, 227, 229, 228), (223, 226, 228, 224), (48, 205, 225, 224), (49, 132, 228, 229), (132, 48, 224, 228), (131, 45, 227, 226), (244, 260, 259, 243), (237, 253, 252, 236), (245, 261, 260, 244), (238, 254, 253, 237), (231, 247, 246, 230), (230, 246, 261, 245), (239, 255, 254, 238), (232, 248, 247, 231), (240, 256, 255, 239), (233, 249, 248, 232), (241, 257, 256, 240), (234, 250, 249, 233), (242, 258, 257, 241), (235, 251, 250, 234), (243, 259, 258, 242), (236, 252, 251, 235), (264, 263, 295, 296), (277, 276, 308, 309), (289, 290, 322, 321), (263, 262, 294, 295), (276, 275, 307, 308), (288, 289, 321, 320), (275, 274, 306, 307), (287, 288, 320, 319), (274, 273, 305, 306), (286, 287, 319, 318), (273, 272, 304, 305), (285, 286, 318, 317), (301, 333, 439, 431), (284, 285, 317, 316), (271, 270, 302, 303), (283, 284, 316, 315), (246, 247, 279, 278), (234, 233, 265, 266), (260, 261, 293, 292), (247, 248, 280, 279), (235, 234, 266, 267), (261, 246, 278, 293), (248, 249, 281, 280), (236, 235, 267, 268), (249, 250, 282, 281), (237, 236, 268, 269), (250, 251, 283, 282), (238, 237, 269, 270), (251, 252, 284, 283), (239, 238, 270, 271), (252, 253, 285, 284), (240, 239, 271, 272), (253, 254, 286, 285), (241, 240, 272, 273), (254, 255, 287, 286), (242, 241, 273, 274), (255, 256, 288, 287), (243, 242, 274, 275), (256, 257, 289, 288), (244, 243, 275, 276), (231, 230, 262, 263), (257, 258, 290, 289), (245, 244, 276, 277), (232, 231, 263, 264), (258, 259, 291, 290), (230, 245, 277, 262), (233, 232, 264, 265), (259, 260, 292, 291), (303, 302, 334, 335), (315, 316, 348, 347), (302, 301, 431, 430), (314, 315, 347, 346), (301, 300, 332, 333), (313, 314, 346, 345), (328, 296, 424, 444), (312, 313, 345, 344), (325, 310, 342, 357), (299, 298, 330, 331), (311, 312, 344, 343), (324, 325, 357, 356), (309, 341, 451, 437), (310, 311, 343, 342), (323, 324, 356, 355), (297, 296, 328, 329), (290, 291, 323, 322), (262, 277, 309, 294), (265, 264, 296, 297), (291, 292, 324, 323), (278, 279, 311, 310), (266, 265, 297, 298), (292, 293, 325, 324), (279, 280, 312, 311), (267, 266, 298, 299), (293, 278, 310, 325), (280, 281, 313, 312), (268, 267, 299, 300), (281, 282, 314, 313), (269, 268, 300, 301), (282, 283, 315, 314), (270, 269, 301, 302), (352, 353, 385, 384), (339, 338, 370, 371), (351, 352, 384, 383), (338, 337, 369, 370), (350, 351, 383, 382), (337, 336, 368, 369), (349, 350, 382, 381), (336, 335, 367, 368), (348, 349, 381, 380), (335, 334, 366, 367), (347, 348, 380, 379), (334, 333, 365, 366), (346, 347, 379, 378), (333, 332, 364, 365), (345, 346, 378, 377), (332, 331, 363, 364), (316, 317, 349, 348), (304, 303, 335, 336), (317, 318, 350, 349), (305, 304, 336, 337), (318, 319, 351, 350), (297, 329, 443, 427), (319, 320, 352, 351), (307, 306, 338, 339), (320, 321, 353, 352), (334, 302, 430, 438), (295, 294, 326, 327), (321, 322, 354, 353), (309, 308, 340, 341), (300, 299, 429, 428), (322, 323, 355, 354), (295, 327, 445, 425), (359, 358, 390, 391), (372, 371, 403, 404), (384, 385, 417, 416), (371, 370, 402, 403), (383, 384, 416, 415), (370, 369, 401, 402), (382, 383, 415, 414), (369, 368, 400, 401), (381, 382, 414, 413), (368, 367, 399, 400), (380, 381, 413, 412), (367, 366, 398, 399), (379, 380, 412, 411), (366, 365, 397, 398), (378, 379, 411, 410), (365, 364, 396, 397), (340, 339, 371, 372), (327, 326, 358, 359), (353, 354, 386, 385), (341, 340, 372, 373), (328, 327, 359, 360), (354, 355, 387, 386), (326, 341, 373, 358), (329, 328, 360, 361), (355, 356, 388, 387), (342, 343, 375, 374), (330, 329, 361, 362), (356, 357, 389, 388), (343, 344, 376, 375), (331, 330, 362, 363), (357, 342, 374, 389), (344, 345, 377, 376), (404, 403, 419, 420), (397, 396, 412, 413), (405, 404, 420, 421), (398, 397, 413, 414), (391, 390, 406, 407), (390, 405, 421, 406), (399, 398, 414, 415), (392, 391, 407, 408), (400, 399, 415, 416), (393, 392, 408, 409), (401, 400, 416, 417), (394, 393, 409, 410), (402, 401, 417, 418), (395, 394, 410, 411), (403, 402, 418, 419), (396, 395, 411, 412), (385, 386, 418, 417), (373, 372, 404, 405), (360, 359, 391, 392), (386, 387, 419, 418), (358, 373, 405, 390), (361, 360, 392, 393), (387, 388, 420, 419), (374, 375, 407, 406), (362, 361, 393, 394), (388, 389, 421, 420), (375, 376, 408, 407), (363, 362, 394, 395), (389, 374, 406, 421), (376, 377, 409, 408), (364, 363, 395, 396), (377, 378, 410, 409), (407, 408, 409, 410, 411, 412, 413, 414, 415, 416, 417, 418, 419, 420, 421, 406), (433, 447, 477, 463), (438, 430, 460, 468), (451, 450, 480, 481), (436, 437, 467, 466), (449, 448, 478, 479), (434, 435, 465, 464), (447, 446, 476, 477), (432, 433, 463, 462), (337, 338, 446, 447), (303, 304, 422, 423), (332, 300, 428, 440), (305, 337, 447, 433), (339, 340, 448, 449), (306, 305, 433, 432), (299, 331, 441, 429), (327, 328, 444, 445), (338, 306, 432, 446), (341, 326, 450, 451), (308, 307, 435, 434), (329, 330, 442, 443), (307, 339, 449, 435), (330, 298, 426, 442), (296, 295, 425, 424), (294, 309, 437, 436), (331, 332, 440, 441), (340, 308, 434, 448), (298, 297, 427, 426), (326, 294, 436, 450), (333, 334, 438, 439), (304, 272, 271, 303), (452, 368, 336, 304), (460, 461, 469, 468), (458, 459, 471, 470), (456, 457, 473, 472), (462, 463, 477, 476), (464, 465, 479, 478), (454, 455, 475, 474), (466, 467, 481, 480), (431, 439, 469, 461), (446, 432, 462, 476), (440, 428, 458, 470), (435, 449, 479, 465), (429, 441, 471, 459), (448, 434, 464, 478), (442, 426, 456, 472), (453, 367, 335, 303), (450, 436, 466, 480), (427, 443, 473, 457), (424, 425, 455, 454), (425, 445, 475, 455), (444, 424, 454, 474), (426, 427, 457, 456), (437, 451, 481, 467), (445, 444, 474, 475), (428, 429, 459, 458), (443, 442, 472, 473), (430, 431, 461, 460), (441, 440, 470, 471), (423, 422, 452, 453), (439, 438, 468, 469), (496, 512, 511, 495), (489, 505, 504, 488), (497, 513, 512, 496), (490, 506, 505, 489), (483, 499, 498, 482), (482, 498, 513, 497), (491, 507, 506, 490), (484, 500, 499, 483), (492, 508, 507, 491), (485, 501, 500, 484), (493, 509, 508, 492), (486, 502, 501, 485), (494, 510, 509, 493), (487, 503, 502, 486), (495, 511, 510, 494), (488, 504, 503, 487), (516, 515, 547, 548), (529, 528, 560, 561), (541, 542, 574, 573), (515, 514, 546, 547), (528, 527, 559, 560), (540, 541, 573, 572), (527, 526, 558, 559), (539, 540, 572, 571), (526, 525, 557, 558), (538, 539, 571, 570), (525, 524, 556, 557), (537, 538, 570, 569), (553, 585, 691, 683), (536, 537, 569, 568), (523, 522, 554, 555), (535, 536, 568, 567), (498, 499, 531, 530), (486, 485, 517, 518), (512, 513, 545, 544), (499, 500, 532, 531), (487, 486, 518, 519), (513, 498, 530, 545), (500, 501, 533, 532), (488, 487, 519, 520), (501, 502, 534, 533), (489, 488, 520, 521), (502, 503, 535, 534), (490, 489, 521, 522), (503, 504, 536, 535), (491, 490, 522, 523), (504, 505, 537, 536), (492, 491, 523, 524), (505, 506, 538, 537), (493, 492, 524, 525), (506, 507, 539, 538), (494, 493, 525, 526), (507, 508, 540, 539), (495, 494, 526, 527), (508, 509, 541, 540), (496, 495, 527, 528), (483, 482, 514, 515), (509, 510, 542, 541), (497, 496, 528, 529), (484, 483, 515, 516), (510, 511, 543, 542), (482, 497, 529, 514), (485, 484, 516, 517), (511, 512, 544, 543), (555, 554, 586, 587), (567, 568, 600, 599), (554, 553, 683, 682), (566, 567, 599, 598), (553, 552, 584, 585), (565, 566, 598, 597), (580, 548, 676, 696), (564, 565, 597, 596), (577, 562, 594, 609), (551, 550, 582, 583), (563, 564, 596, 595), (576, 577, 609, 608), (561, 593, 703, 689), (562, 563, 595, 594), (575, 576, 608, 607), (549, 548, 580, 581), (542, 543, 575, 574), (514, 529, 561, 546), (517, 516, 548, 549), (543, 544, 576, 575), (530, 531, 563, 562), (518, 517, 549, 550), (544, 545, 577, 576), (531, 532, 564, 563), (519, 518, 550, 551), (545, 530, 562, 577), (532, 533, 565, 564), (520, 519, 551, 552), (533, 534, 566, 565), (521, 520, 552, 553), (534, 535, 567, 566), (522, 521, 553, 554), (604, 605, 637, 636), (591, 590, 622, 623), (603, 604, 636, 635), (590, 589, 621, 622), (602, 603, 635, 634), (589, 588, 620, 621), (601, 602, 634, 633), (588, 587, 619, 620), (600, 601, 633, 632), (587, 586, 618, 619), (599, 600, 632, 631), (586, 585, 617, 618), (598, 599, 631, 630), (585, 584, 616, 617), (597, 598, 630, 629), (584, 583, 615, 616), (568, 569, 601, 600), (556, 555, 587, 588), (569, 570, 602, 601), (557, 556, 588, 589), (570, 571, 603, 602), (549, 581, 695, 679), (571, 572, 604, 603), (559, 558, 590, 591), (572, 573, 605, 604), (586, 554, 682, 690), (547, 546, 578, 579), (573, 574, 606, 605), (561, 560, 592, 593), (552, 551, 681, 680), (574, 575, 607, 606), (547, 579, 697, 677), (611, 610, 642, 643), (624, 623, 655, 656), (636, 637, 669, 668), (623, 622, 654, 655), (635, 636, 668, 667), (622, 621, 653, 654), (634, 635, 667, 666), (621, 620, 652, 653), (633, 634, 666, 665), (620, 619, 651, 652), (632, 633, 665, 664), (619, 618, 650, 651), (631, 632, 664, 663), (618, 617, 649, 650), (630, 631, 663, 662), (617, 616, 648, 649), (592, 591, 623, 624), (579, 578, 610, 611), (605, 606, 638, 637), (593, 592, 624, 625), (580, 579, 611, 612), (606, 607, 639, 638), (578, 593, 625, 610), (581, 580, 612, 613), (607, 608, 640, 639), (594, 595, 627, 626), (582, 581, 613, 614), (608, 609, 641, 640), (595, 596, 628, 627), (583, 582, 614, 615), (609, 594, 626, 641), (596, 597, 629, 628), (656, 655, 671, 672), (649, 648, 664, 665), (657, 656, 672, 673), (650, 649, 665, 666), (643, 642, 658, 659), (642, 657, 673, 658), (651, 650, 666, 667), (644, 643, 659, 660), (652, 651, 667, 668), (645, 644, 660, 661), (653, 652, 668, 669), (646, 645, 661, 662), (654, 653, 669, 670), (647, 646, 662, 663), (655, 654, 670, 671), (648, 647, 663, 664), (637, 638, 670, 669), (625, 624, 656, 657), (612, 611, 643, 644), (638, 639, 671, 670), (610, 625, 657, 642), (613, 612, 644, 645), (639, 640, 672, 671), (626, 627, 659, 658), (614, 613, 645, 646), (640, 641, 673, 672), (627, 628, 660, 659), (615, 614, 646, 647), (641, 626, 658, 673), (628, 629, 661, 660), (616, 615, 647, 648), (629, 630, 662, 661), (659, 660, 661, 662, 663, 664, 665, 666, 667, 668, 669, 670, 671, 672, 673, 658), (685, 699, 729, 715), (690, 682, 712, 720), (703, 702, 732, 733), (688, 689, 719, 718), (701, 700, 730, 731), (686, 687, 717, 716), (699, 698, 728, 729), (684, 685, 715, 714), (589, 590, 698, 699), (555, 556, 674, 675), (584, 552, 680, 692), (557, 589, 699, 685), (591, 592, 700, 701), (558, 557, 685, 684), (551, 583, 693, 681), (579, 580, 696, 697), (590, 558, 684, 698), (593, 578, 702, 703), (560, 559, 687, 686), (581, 582, 694, 695), (559, 591, 701, 687), (582, 550, 678, 694), (548, 547, 677, 676), (546, 561, 689, 688), (583, 584, 692, 693), (592, 560, 686, 700), (550, 549, 679, 678), (578, 546, 688, 702), (585, 586, 690, 691), (556, 524, 523, 555), (712, 713, 721, 720), (710, 711, 723, 722), (708, 709, 725, 724), (714, 715, 729, 728), (716, 717, 731, 730), (706, 707, 727, 726), (718, 719, 733, 732), (683, 691, 721, 713), (698, 684, 714, 728), (692, 680, 710, 722), (687, 701, 731, 717), (681, 693, 723, 711), (704, 620, 588, 556), (700, 686, 716, 730), (694, 678, 708, 724), (702, 688, 718, 732), (679, 695, 725, 709), (676, 677, 707, 706), (677, 697, 727, 707), (696, 676, 706, 726), (678, 679, 709, 708), (689, 703, 733, 719), (697, 696, 726, 727), (680, 681, 711, 710), (695, 694, 724, 725), (682, 683, 713, 712), (693, 692, 722, 723), (675, 674, 704, 705), (691, 690, 720, 721), (26, 22, 734, 743, 738, 745, 735), (122, 124, 737, 744, 741, 746, 736), (743, 738, 761, 765), (745, 738, 743, 734, 22, 122, 736, 746, 741, 744, 737, 124, 26, 735), (755, 753, 756, 749, 751, 758, 754, 757, 752, 750), (741, 746, 756, 753), (742, 747, 757, 754), (744, 741, 753, 755), (737, 744, 755, 750), (736, 739, 751, 749), (747, 740, 752, 757), (739, 748, 758, 751), (740, 737, 750, 752), (748, 742, 754, 758), (765, 761, 766, 760, 763, 767, 764, 768, 762, 759), (739, 734, 759, 762), (734, 743, 765, 759), (747, 742, 764, 767), (740, 747, 767, 763), (748, 739, 762, 768), (745, 735, 760, 766), (742, 748, 768, 764), (735, 740, 763, 760), (738, 745, 766, 761), (769, 770, 771, 772), (776, 775, 779, 780), (770, 769, 773, 774), (772, 771, 775, 776), (771, 770, 774, 775), (769, 772, 776, 773), (777, 780, 784, 781), (775, 774, 778, 779), (773, 776, 780, 777), (774, 773, 777, 778), (781, 784, 783, 782), (778, 777, 781, 782), (780, 779, 783, 784), (779, 778, 782, 783), (619, 667, 675, 555, 587), (785, 786, 788, 787), (787, 788, 790, 789), (789, 790, 792, 791), (791, 792, 794, 793), (793, 794, 796, 795), (795, 796, 798, 797), (797, 798, 800, 799), (799, 800, 802, 801), (788, 786, 802, 800, 798, 796, 794, 792, 790)])
me_cube.polygons.foreach_set('material_index', [2, 0, 2, 0, 0, 0, 2, 2, 2, 0, 0, 2, 0, 0, 2, 0, 0, 2, 0, 0, 0, 2, 0, 2, 0, 0, 0, 0, 0, 2, 0, 0, 2, 2, 0, 0, 0, 0, 0, 2, 0, 2, 0, 0, 0, 0, 0, 0, 0, 0, 0, 0, 0, 0, 0, 0, 0, 2, 0, 0, 0, 0, 0, 0, 0, 0, 0, 0, 0, 0, 0, 0, 0, 0, 0, 0, 0, 0, 0, 0, 0, 0, 0, 2, 0, 0, 0, 0, 2, 0, 0, 0, 0, 0, 0, 5, 0, 0, 0, 0, 0, 0, 0, 0, 2, 2, 0, 2, 0, 0, 0, 0, 0, 2, 2, 0, 2, 2, 2, 2, 2, 0, 2, 2, 0, 0, 0, 0, 0, 0, 0, 2, 2, 0, 0, 0, 2, 0, 0, 0, 0, 0, 0, 2, 2, 0, 0, 0, 0, 0, 2, 0, 0, 2, 0, 0, 0, 0, 0, 0, 0, 0, 0, 0, 4, 4, 4, 0, 0, 0, 0, 2, 2, 2, 0, 0, 0, 2, 2, 0, 2, 0, 0, 0, 0, 0, 0, 0, 0, 4, 4, 4, 0, 0, 0, 0, 0, 2, 2, 2, 4, 4, 4, 0, 0, 0, 0, 1, 1, 1, 1, 1, 1, 1, 1, 1, 1, 1, 1, 1, 1, 1, 1, 3, 3, 0, 3, 3, 0, 3, 0, 3, 0, 3, 0, 3, 0, 3, 0, 0, 1, 0, 0, 1, 0, 0, 1, 0, 1, 0, 1, 0, 1, 0, 1, 0, 1, 0, 1, 0, 1, 0, 1, 1, 0, 1, 1, 0, 1, 1, 0, 3, 0, 3, 0, 3, 0, 3, 0, 0, 3, 0, 0, 3, 0, 0, 3, 0, 3, 3, 0, 0, 3, 0, 0, 3, 0, 0, 3, 0, 3, 0, 3, 0, 1, 0, 0, 0, 1, 0, 0, 0, 1, 0, 0, 0, 1, 0, 0, 0, 0, 0, 3, 0, 3, 0, 3, 0, 3, 3, 0, 3, 3, 0, 3, 0, 0, 0, 0, 0, 0, 0, 0, 0, 0, 0, 0, 0, 0, 0, 0, 0, 1, 0, 1, 0, 0, 0, 1, 0, 0, 0, 0, 0, 1, 0, 0, 0, 3, 0, 0, 0, 0, 3, 0, 0, 0, 3, 0, 0, 3, 0, 0, 0, 0, 0, 3, 0, 0, 0, 3, 0, 3, 0, 0, 0, 3, 0, 0, 3, 0, 0, 0, 0, 0, 0, 0, 0, 0, 3, 3, 3, 0, 3, 3, 0, 3, 0, 3, 0, 3, 3, 3, 3, 0, 3, 3, 3, 0, 3, 3, 0, 0, 0, 0, 0, 0, 0, 0, 0, 0, 0, 0, 0, 0, 3, 0, 0, 0, 0, 0, 0, 0, 0, 0, 0, 0, 0, 0, 0, 1, 1, 1, 1, 1, 1, 1, 1, 1, 1, 1, 1, 1, 1, 1, 1, 3, 3, 1, 3, 3, 1, 3, 1, 3, 1, 3, 1, 3, 1, 3, 1, 1, 1, 1, 1, 1, 1, 1, 1, 1, 1, 1, 1, 1, 1, 1, 1, 1, 1, 1, 1, 1, 1, 1, 1, 1, 1, 1, 1, 1, 1, 1, 1, 3, 1, 3, 1, 3, 1, 3, 1, 1, 3, 1, 1, 3, 1, 1, 3, 1, 3, 3, 1, 1, 3, 1, 1, 3, 1, 1, 3, 1, 3, 1, 3, 1, 1, 1, 1, 1, 1, 1, 1, 1, 1, 1, 1, 1, 1, 1, 1, 1, 1, 1, 3, 1, 3, 1, 3, 1, 3, 3, 1, 3, 3, 1, 3, 0, 0, 1, 0, 1, 1, 1, 1, 1, 1, 1, 1, 1, 1, 1, 1, 1, 1, 1, 1, 1, 1, 1, 1, 1, 1, 1, 1, 1, 1, 1, 1, 1, 3, 1, 0, 1, 1, 3, 1, 0, 1, 3, 0, 0, 3, 1, 0, 1, 0, 0, 3, 0, 0, 1, 3, 0, 3, 1, 1, 1, 3, 1, 0, 3, 0, 0, 1, 0, 1, 0, 1, 0, 1, 3, 3, 3, 1, 3, 3, 1, 3, 1, 3, 1, 3, 3, 3, 3, 1, 3, 3, 3, 1, 3, 1, 1, 1, 1, 1, 1, 1, 0, 0, 0, 0, 0, 3, 0, 0, 0, 1, 0, 1, 0, 0, 0, 1, 0, 1, 0, 1, 0, 1, 0, 0, 2, 0, 6, 2, 2, 2, 2, 2, 2, 2, 2, 2, 6, 2, 2, 2, 2, 2, 2, 2, 2, 2, 0, 2, 0, 0, 0, 0, 2, 2, 2, 2, 2, 4, 2, 2, 3, 2, 2, 2, 2, 2, 2, 2, 2, 2])
_uv = me_cube.uv_layers.new(name='UVMap')
_uv.uv.foreach_set('vector', [0.3134, 0.5, 0.375, 0.5, 0.375, 0.75, 0.3134, 0.75, 0.375, 0.5, 0.4361, 0.5, 0.4361, 0.5, 0.375, 0.5, 0.3134, 0.5, 0.25, 0.5, 0.25, 0.5, 0.3134, 0.5, 0.5417, 0.75, 0.625, 0.75, 0.625, 0.75, 0.5417, 0.75, 0.6866, 0.5, 0.75, 0.5, 0.75, 0.75, 0.6866, 0.75, 0.5417, 0.75, 0.625, 0.75, 0.625, 0.75, 0.5417, 0.75, 0.3134, 0.75, 0.375, 0.75, 0.375, 0.75, 0.3134, 0.75, 0.375, 0.75, 0.375, 0.75, 0.375, 0.75, 0.375, 0.75, 0.3134, 0.75, 0.375, 0.75, 0.375, 0.75, 0.3134, 0.75, 0.5417, 0.75, 0.625, 0.75, 0.625, 0.75, 0.5417, 0.75, 0.5417, 0.75, 0.625, 0.75, 0.625, 0.75, 0.5417, 0.75, 0.3134, 0.75, 0.375, 0.75, 0.375, 0.75, 0.3134, 0.75, 0.5417, 0.75, 0.5417, 0.75, 0.5417, 0.75, 0.5417, 0.75, 0.625, 0.75, 0.625, 0.75, 0.625, 0.75, 0.625, 0.75, 0.3134, 0.75, 0.375, 0.75, 0.375, 0.75, 0.3134, 0.75, 0.625, 0.75, 0.6866, 0.75, 0.6866, 0.75, 0.625, 0.75, 0.625, 0.5, 0.625, 0.5, 0.625, 0.5, 0.625, 0.5, 0.6866, 0.75, 0.75, 0.75, 0.75, 0.75, 0.6866, 0.75, 0.6866, 0.75, 0.75, 0.75, 0.75, 0.75, 0.6866, 0.75, 0.6866, 0.75, 0.75, 0.75, 0.75, 0.75, 0.6866, 0.75, 0.625, 0.75, 0.5417, 0.75, 0.5417, 0.75, 0.625, 0.75, 0.3134, 0.75, 0.375, 0.75, 0.375, 0.75, 0.3134, 0.75, 0.5417, 0.8116, 0.625, 0.8116, 0.625, 0.875, 0.5417, 0.875, 0.625, 0.75, 0.625, 0.75, 0.625, 0.75, 0.625, 0.75, 0.3134, 0.75, 0.375, 0.75, 0.375, 0.75, 0.3134, 0.75, 0.6866, 0.5, 0.625, 0.5, 0.625, 0.5, 0.6866, 0.5, 0.6866, 0.5, 0.625, 0.5, 0.625, 0.5, 0.6866, 0.5, 0.4361, 0.5, 0.375, 0.5, 0.375, 0.5, 0.4361, 0.5, 0.6866, 0.5, 0.625, 0.5, 0.625, 0.5, 0.6866, 0.5, 0.3134, 0.5, 0.25, 0.5, 0.25, 0.5, 0.3134, 0.5, 0.4361, 0.5, 0.375, 0.5, 0.375, 0.5, 0.4361, 0.5, 0.6866, 0.5, 0.625, 0.5, 0.625, 0.5, 0.6866, 0.5, 0.3134, 0.5, 0.25, 0.5, 0.25, 0.5, 0.3134, 0.5, 0.6866, 0.75, 0.75, 0.75, 0.75, 0.75, 0.6866, 0.75, 0.5417, 0.75, 0.625, 0.75, 0.625, 0.75, 0.5417, 0.75, 0.625, 0.75, 0.625, 0.75, 0.625, 0.75, 0.625, 0.75, 0.6866, 0.75, 0.75, 0.75, 0.75, 0.75, 0.6866, 0.75, 0.625, 0.5, 0.625, 0.5, 0.625, 0.5, 0.625, 0.5, 0.4361, 0.75, 0.375, 0.75, 0.375, 0.75, 0.4361, 0.75, 0.375, 0.75, 0.375, 0.75, 0.375, 0.75, 0.375, 0.75, 0.4361, 0.4384, 0.5417, 0.4384, 0.5417, 0.5, 0.4361, 0.5, 0.375, 0.75, 0.375, 0.75, 0.375, 0.75, 0.375, 0.75, 0.375, 0.75, 0.4361, 0.75, 0.4361, 0.75, 0.375, 0.75, 0.4361, 0.75, 0.5417, 0.75, 0.5417, 0.75, 0.4361, 0.75, 0.375, 0.5, 0.3134, 0.5, 0.3134, 0.5, 0.375, 0.5, 0.5417, 0.5, 0.5417, 0.5, 0.5417, 0.5, 0.5417, 0.5, 0.4361, 0.75, 0.5417, 0.75, 0.5417, 0.75, 0.4361, 0.75, 0.4361, 0.75, 0.5417, 0.75, 0.5417, 0.75, 0.4361, 0.75, 0.5417, 0.75, 0.625, 0.75, 0.625, 0.75, 0.5417, 0.75, 0.5417, 0.5, 0.5417, 0.5, 0.5417, 0.5, 0.5417, 0.5, 0.375, 0.75, 0.375, 0.75, 0.375, 0.75, 0.375, 0.75, 0.5417, 0.75, 0.4361, 0.75, 0.4361, 0.75, 0.5417, 0.75, 0.625, 0.75, 0.625, 0.75, 0.625, 0.75, 0.625, 0.75, 0.5417, 0.5, 0.625, 0.5, 0.625, 0.75, 0.5417, 0.75, 0.375, 0.75, 0.4361, 0.75, 0.4361, 0.75, 0.375, 0.75, 0.375, 0.75, 0.4361, 0.75, 0.4361, 0.75, 0.375, 0.75, 0.625, 0.75, 0.625, 0.75, 0.625, 0.75, 0.625, 0.75, 0.375, 0.75, 0.375, 0.5, 0.375, 0.5, 0.375, 0.75, 0.375, 0.8116, 0.4361, 0.8116, 0.4361, 0.875, 0.375, 0.875, 0.4361, 0.5, 0.5417, 0.5, 0.5417, 0.5, 0.4361, 0.5, 0.375, 0.5, 0.375, 0.5, 0.375, 0.5, 0.375, 0.5, 0.625, 0.5, 0.625, 0.5, 0.625, 0.5, 0.625, 0.5, 0.5417, 0.5, 0.4361, 0.5, 0.4361, 0.5, 0.5417, 0.5, 0.5417, 0.5, 0.4361, 0.5, 0.4361, 0.5, 0.5417, 0.5, 0.4361, 0.5, 0.375, 0.5, 0.375, 0.5, 0.4361, 0.5, 0.625, 0.75, 0.625, 0.75, 0.625, 0.75, 0.625, 0.75, 0.625, 0.75, 0.625, 0.75, 0.625, 0.75, 0.625, 0.75, 0.625, 0.5, 0.5417, 0.5, 0.5417, 0.5, 0.625, 0.5, 0.625, 0.5, 0.5417, 0.5, 0.5417, 0.5, 0.625, 0.5, 0.625, 0.5, 0.5417, 0.5, 0.5417, 0.5, 0.625, 0.5, 0.4361, 0.75, 0.5417, 0.75, 0.5417, 0.75, 0.4361, 0.75, 0.4361, 0.75, 0.5417, 0.75, 0.5417, 0.75, 0.4361, 0.75, 0.4361, 0.75, 0.5417, 0.75, 0.5417, 0.75, 0.4361, 0.75, 0.4361, 0.75, 0.5417, 0.75, 0.5417, 0.75, 0.4361, 0.75, 0.4361, 0.5, 0.5417, 0.5, 0.5417, 0.75, 0.4361, 0.75, 0.375, 0.5, 0.4361, 0.5, 0.4361, 0.75, 0.375, 0.75, 0.375, 0.75, 0.4361, 0.75, 0.4361, 0.75, 0.375, 0.75, 0.375, 0.75, 0.4361, 0.75, 0.4361, 0.75, 0.375, 0.75, 0.375, 0.75, 0.4361, 0.75, 0.4361, 0.75, 0.375, 0.75, 0.375, 0.75, 0.4361, 0.75, 0.4361, 0.75, 0.375, 0.75, 0.5417, 0.5, 0.4361, 0.5, 0.4361, 0.5, 0.5417, 0.5, 0.5417, 0.75, 0.5417, 0.75, 0.5417, 0.75, 0.5417, 0.75, 0.4361, 0.75, 0.375, 0.75, 0.375, 0.75, 0.4361, 0.75, 0.375, 0.5, 0.375, 0.5, 0.375, 0.5, 0.375, 0.5, 0.4361, 0.5, 0.375, 0.5, 0.375, 0.5, 0.4361, 0.5, 0.5417, 0.5, 0.4361, 0.5, 0.4361, 0.5, 0.5417, 0.5, 0.625, 0.5, 0.625, 0.75, 0.625, 0.75, 0.625, 0.5, 0.625, 0.75, 0.625, 0.75, 0.625, 0.75, 0.625, 0.75, 0.625, 0.75, 0.625, 0.75, 0.625, 0.75, 0.625, 0.75, 0.625, 0.75, 0.6151, 0.5, 0.5517, 0.5, 0.5517, 0.5, 0.6151, 0.5, 0.4361, 0.5, 0.5417, 0.5, 0.5417, 0.5, 0.4361, 0.5, 0.6175, 0.5, 0.5494, 0.5, 0.5417, 0.5, 0.625, 0.5, 0.6151, 0.5, 0.6175, 0.5, 0.625, 0.5, 0.625, 0.5, 0.5517, 0.5, 0.6151, 0.5, 0.625, 0.5, 0.5417, 0.5, 0.5494, 0.5, 0.5517, 0.5, 0.5417, 0.5, 0.5417, 0.5, 0.5494, 0.5, 0.6175, 0.5, 0.6151, 0.5, 0.5517, 0.5, 0.5494, 0.5, 0.6175, 0.5, 0.6175, 0.5, 0.5494, 0.5, 0.5517, 0.5, 0.5494, 0.5, 0.5494, 0.5, 0.5517, 0.5, 0.6175, 0.5, 0.6151, 0.5, 0.6151, 0.5, 0.6175, 0.5, 0.4361, 0.5, 0.375, 0.5, 0.375, 0.5, 0.4361, 0.5, 0.375, 0.75, 0.4361, 0.75, 0.4361, 0.8116, 0.375, 0.8116, 0.4361, 0.375, 0.5417, 0.375, 0.5417, 0.4384, 0.4361, 0.4384, 0.625, 0.75, 0.6866, 0.75, 0.6866, 0.75, 0.625, 0.75, 0.625, 0.75, 0.625, 0.75, 0.625, 0.75, 0.625, 0.75, 0.625, 0.75, 0.6866, 0.75, 0.6866, 0.75, 0.625, 0.75, 0.375, 0.5, 0.3134, 0.5, 0.3134, 0.5, 0.375, 0.5, 0.5417, 0.4384, 0.5417, 0.375, 0.5417, 0.375, 0.5417, 0.4384, 0.375, 0.5, 0.3134, 0.5, 0.3134, 0.5, 0.375, 0.5, 0.75, 0.5, 0.6866, 0.5, 0.6866, 0.5, 0.75, 0.5, 0.75, 0.5, 0.6866, 0.5, 0.6866, 0.5, 0.75, 0.5, 0.75, 0.5, 0.6866, 0.5, 0.6866, 0.5, 0.75, 0.5, 0.25, 0.75, 0.3134, 0.75, 0.3134, 0.75, 0.25, 0.75, 0.5417, 0.75, 0.625, 0.75, 0.625, 0.8116, 0.5417, 0.8116, 0.25, 0.75, 0.3134, 0.75, 0.3134, 0.75, 0.25, 0.75, 0.6866, 0.75, 0.6866, 0.75, 0.6866, 0.75, 0.6866, 0.75, 0.625, 0.75, 0.6866, 0.75, 0.6866, 0.75, 0.625, 0.75, 0.625, 0.75, 0.6866, 0.75, 0.6866, 0.75, 0.625, 0.75, 0.25, 0.75, 0.3134, 0.75, 0.3134, 0.75, 0.25, 0.75, 0.25, 0.75, 0.3134, 0.75, 0.3134, 0.75, 0.25, 0.75, 0.25, 0.75, 0.3134, 0.75, 0.3134, 0.75, 0.25, 0.75, 0.25, 0.75, 0.3134, 0.75, 0.3134, 0.75, 0.25, 0.75, 0.625, 0.5, 0.6866, 0.5, 0.6866, 0.75, 0.625, 0.75, 0.375, 0.5, 0.3134, 0.5, 0.3134, 0.5, 0.375, 0.5, 0.25, 0.5, 0.3134, 0.5, 0.3134, 0.75, 0.25, 0.75, 0.5417, 0.4384, 0.5417, 0.375, 0.5417, 0.375, 0.625, 0.5, 0.5417, 0.5, 0.5417, 0.5, 0.625, 0.5, 0.75, 0.5, 0.6866, 0.5, 0.6866, 0.5, 0.75, 0.5, 0.5417, 0.5, 0.5417, 0.4384, 0.5417, 0.4384, 0.5417, 0.5, 0.6866, 0.5, 0.625, 0.5, 0.625, 0.5, 0.6866, 0.5, 0.75, 0.5, 0.6866, 0.5, 0.6866, 0.5, 0.75, 0.5, 0.75, 0.5, 0.6866, 0.5, 0.75, 0.5, 0.5417, 0.4384, 0.625, 0.4384, 0.625, 0.5, 0.5417, 0.5, 0.5417, 0.375, 0.625, 0.375, 0.625, 0.4384, 0.5417, 0.4384, 0.5417, 0.4384, 0.5417, 0.375, 0.5417, 0.375, 0.5417, 0.4384, 0.5417, 0.5, 0.5417, 0.4384, 0.5417, 0.4384, 0.5417, 0.5, 0.625, 0.5, 0.5417, 0.5, 0.5417, 0.5, 0.625, 0.5, 0.4361, 0.5, 0.375, 0.5, 0.375, 0.5, 0.4361, 0.5, 0.3134, 0.5, 0.25, 0.5, 0.25, 0.5, 0.3134, 0.5, 0.375, 0.5, 0.375, 0.5, 0.375, 0.5, 0.375, 0.5, 0.4361, 0.375, 0.4361, 0.4384, 0.4361, 0.4384, 0.4361, 0.375, 0.4361, 0.5, 0.4361, 0.5, 0.4361, 0.5, 0.4361, 0.5, 0.3134, 0.5, 0.25, 0.5, 0.25, 0.5, 0.3134, 0.5, 0.4361, 0.4384, 0.4361, 0.5, 0.4361, 0.5, 0.4361, 0.4384, 0.375, 0.4384, 0.4361, 0.4384, 0.4361, 0.5, 0.375, 0.5, 0.375, 0.375, 0.4361, 0.375, 0.4361, 0.4384, 0.375, 0.4384, 0.375, 0.5, 0.3134, 0.5, 0.3134, 0.5, 0.375, 0.5, 0.4361, 0.5, 0.4361, 0.5, 0.4361, 0.5, 0.4361, 0.5, 0.4361, 0.375, 0.4361, 0.4384, 0.4361, 0.4384, 0.4361, 0.375, 0.4361, 0.4384, 0.4361, 0.5, 0.4361, 0.5, 0.4361, 0.4384, 0.4361, 0.5, 0.4361, 0.5, 0.4361, 0.5, 0.4361, 0.5, 0.375, 0.5, 0.4361, 0.5, 0.4361, 0.5, 0.375, 0.5, 0.375, 0.5, 0.4361, 0.5, 0.4361, 0.5, 0.375, 0.5, 0.375, 0.5, 0.375, 0.5, 0.375, 0.5, 0.375, 0.5, 0.4361, 0.5, 0.375, 0.5, 0.375, 0.5, 0.4361, 0.5, 0.6866, 0.75, 0.625, 0.75, 0.625, 0.75, 0.6866, 0.75, 0.625, 0.75, 0.625, 0.75, 0.625, 0.75, 0.625, 0.75, 0.75, 0.75, 0.6866, 0.75, 0.6866, 0.75, 0.75, 0.75, 0.625, 0.75, 0.6866, 0.75, 0.6866, 0.75, 0.625, 0.75, 0.6866, 0.75, 0.625, 0.75, 0.625, 0.75, 0.6866, 0.75, 0.625, 0.75, 0.625, 0.75, 0.625, 0.75, 0.625, 0.75, 0.625, 0.75, 0.6866, 0.75, 0.6866, 0.75, 0.625, 0.75, 0.625, 0.75, 0.625, 0.75, 0.625, 0.75, 0.625, 0.75, 0.6866, 0.75, 0.75, 0.75, 0.75, 0.75, 0.6866, 0.75, 0.625, 0.75, 0.625, 0.75, 0.625, 0.75, 0.625, 0.75, 0.625, 0.75, 0.625, 0.75, 0.625, 0.75, 0.625, 0.75, 0.6866, 0.75, 0.75, 0.75, 0.75, 0.75, 0.6866, 0.75, 0.625, 0.75, 0.6866, 0.75, 0.6866, 0.75, 0.625, 0.75, 0.625, 0.75, 0.625, 0.75, 0.625, 0.75, 0.625, 0.75, 0.6866, 0.75, 0.75, 0.75, 0.75, 0.75, 0.6866, 0.75, 0.625, 0.75, 0.625, 0.75, 0.625, 0.75, 0.625, 0.75, 0.75, 0.75, 0.6866, 0.75, 0.6866, 0.75, 0.75, 0.75, 0.25, 0.75, 0.3134, 0.75, 0.3134, 0.75, 0.25, 0.75, 0.625, 0.75, 0.6866, 0.75, 0.6866, 0.75, 0.625, 0.75, 0.625, 0.75, 0.625, 0.75, 0.625, 0.75, 0.625, 0.75, 0.375, 0.75, 0.4361, 0.75, 0.4361, 0.75, 0.375, 0.75, 0.4361, 0.75, 0.5417, 0.75, 0.5417, 0.75, 0.4361, 0.75, 0.5417, 0.75, 0.625, 0.75, 0.625, 0.75, 0.5417, 0.75, 0.375, 0.75, 0.375, 0.75, 0.375, 0.75, 0.375, 0.75, 0.6866, 0.75, 0.75, 0.75, 0.75, 0.75, 0.6866, 0.75, 0.625, 0.75, 0.625, 0.75, 0.625, 0.75, 0.625, 0.75, 0.3134, 0.75, 0.375, 0.75, 0.375, 0.75, 0.3134, 0.75, 0.625, 0.75, 0.625, 0.75, 0.625, 0.75, 0.625, 0.75, 0.625, 0.75, 0.625, 0.75, 0.625, 0.75, 0.625, 0.75, 0.625, 0.75, 0.625, 0.75, 0.625, 0.75, 0.625, 0.75, 0.625, 0.75, 0.625, 0.75, 0.625, 0.75, 0.625, 0.75, 0.625, 0.75, 0.625, 0.75, 0.625, 0.75, 0.625, 0.75, 0.625, 0.75, 0.625, 0.75, 0.625, 0.75, 0.625, 0.75, 0.625, 0.75, 0.625, 0.75, 0.625, 0.75, 0.625, 0.75, 0.625, 0.75, 0.625, 0.75, 0.625, 0.75, 0.625, 0.75, 0.625, 0.75, 0.625, 0.75, 0.625, 0.75, 0.625, 0.75, 0.625, 0.75, 0.625, 0.75, 0.625, 0.75, 0.625, 0.75, 0.625, 0.75, 0.625, 0.75, 0.625, 0.75, 0.625, 0.75, 0.625, 0.75, 0.625, 0.75, 0.625, 0.75, 0.625, 0.75, 0.625, 0.75, 0.625, 0.75, 0.625, 0.75, 0.625, 0.75, 0.625, 0.75, 0.625, 0.75, 0.625, 0.75, 0.625, 0.75, 0.625, 0.75, 0.625, 0.75, 0.625, 0.75, 0.625, 0.75, 0.625, 0.75, 0.625, 0.75, 0.625, 0.75, 0.625, 0.75, 0.5417, 0.75, 0.4361, 0.75, 0.4361, 0.75, 0.5417, 0.75, 0.4361, 0.8116, 0.5417, 0.8116, 0.5417, 0.875, 0.4361, 0.875, 0.4361, 0.75, 0.5417, 0.75, 0.5417, 0.8116, 0.4361, 0.8116, 0.625, 0.75, 0.625, 0.75, 0.625, 0.75, 0.625, 0.75, 0.6866, 0.75, 0.75, 0.75, 0.75, 0.75, 0.6866, 0.75, 0.625, 0.75, 0.6866, 0.75, 0.6866, 0.75, 0.625, 0.75, 0.625, 0.75, 0.625, 0.75, 0.625, 0.75, 0.625, 0.75, 0.75, 0.75, 0.6866, 0.75, 0.6866, 0.75, 0.75, 0.75, 0.6866, 0.75, 0.625, 0.75, 0.625, 0.75, 0.6866, 0.75, 0.6866, 0.75, 0.75, 0.75, 0.75, 0.75, 0.6866, 0.75, 0.0, 0.0, 0.0, 0.0, 0.0, 0.0, 0.0, 0.0, 0.0, 0.0, 0.0, 0.0, 0.0, 0.0, 0.0, 0.0, 0.0, 0.0, 0.0, 0.0, 0.0, 0.0, 0.0, 0.0, 0.0, 0.0, 0.0, 0.0, 0.0, 0.0, 0.0, 0.0, 0.0, 0.0, 0.0, 0.0, 0.0, 0.0, 0.0, 0.0, 0.0, 0.0, 0.0, 0.0, 0.0, 0.0, 0.0, 0.0, 0.0, 0.0, 0.0, 0.0, 0.0, 0.0, 0.0, 0.0, 0.0, 0.0, 0.0, 0.0, 0.0, 0.0, 0.0, 0.0, 0.0, 0.0, 0.0, 0.0, 0.0, 0.0, 0.0, 0.0, 0.0, 0.0, 0.0, 0.0, 0.0, 0.0, 0.0, 0.0, 0.0, 0.0, 0.0, 0.0, 0.0, 0.0, 0.0, 0.0, 0.0, 0.0, 0.0, 0.0, 0.0, 0.0, 0.0, 0.0, 0.0, 0.0, 0.0, 0.0, 0.0, 0.0, 0.0, 0.0, 0.0, 0.0, 0.0, 0.0, 0.0, 0.0, 0.0, 0.0, 0.0, 0.0, 0.0, 0.0, 0.0, 0.0, 0.0, 0.0, 0.0, 0.0, 0.0, 0.0, 0.0, 0.0, 0.0, 0.0, 0.0, 0.0, 0.0, 0.0, 0.0, 0.0, 0.0, 0.0, 0.0, 0.0, 0.0, 0.0, 0.0, 0.0, 0.0, 0.0, 0.0, 0.0, 0.0, 0.0, 0.0, 0.0, 0.0, 0.0, 0.0, 0.0, 0.0, 0.0, 0.0, 0.0, 0.0, 0.0, 0.0, 0.0, 0.0, 0.0, 0.0, 0.0, 0.0, 0.0, 0.0, 0.0, 0.0, 0.0, 0.0, 0.0, 0.0, 0.0, 0.0, 0.0, 0.0, 0.0, 0.0, 0.0, 0.0, 0.0, 0.0, 0.0, 0.0, 0.0, 0.0, 0.0, 0.0, 0.0, 0.0, 0.0, 0.0, 0.0, 0.0, 0.0, 0.0, 0.0, 0.0, 0.0, 0.0, 0.0, 0.0, 0.0, 0.0, 0.0, 0.0, 0.0, 0.0, 0.0, 0.0, 0.0, 0.0, 0.0, 0.0, 0.0, 0.0, 0.0, 0.0, 0.0, 0.0, 0.0, 0.0, 0.0, 0.0, 0.0, 0.0, 0.0, 0.0, 0.0, 0.0, 0.0, 0.0, 0.0, 0.0, 0.0, 0.0, 0.0, 0.0, 0.0, 0.0, 0.0, 0.0, 0.0, 0.0, 0.0, 0.0, 0.0, 0.0, 0.0, 0.0, 0.0, 0.0, 0.0, 0.0, 0.0, 0.0, 0.0, 0.0, 0.0, 0.0, 0.0, 0.0, 0.0, 0.0, 0.0, 0.0, 0.0, 0.0, 0.0, 0.0, 0.0, 0.0, 0.0, 0.0, 0.0, 0.0, 0.0, 0.0, 0.0, 0.0, 0.0, 0.0, 0.0, 0.0, 0.0, 0.0, 0.0, 0.0, 0.0, 0.0, 0.0, 0.0, 0.0, 0.0, 0.0, 0.0, 0.0, 0.0, 0.0, 0.0, 0.0, 0.0, 0.0, 0.0, 0.0, 0.0, 0.0, 0.0, 0.0, 0.0, 0.0, 0.0, 0.0, 0.0, 0.0, 0.0, 0.0, 0.0, 0.0, 0.0, 0.0, 0.0, 0.0, 0.0, 0.0, 0.0, 0.0, 0.0, 0.0, 0.0, 0.0, 0.0, 0.0, 0.0, 0.0, 0.0, 0.0, 0.0, 0.0, 0.0, 0.0, 0.0, 0.0, 0.0, 0.0, 0.0, 0.0, 0.0, 0.0, 0.0, 0.0, 0.0, 0.0, 0.0, 0.0, 0.0, 0.0, 0.0, 0.0, 0.0, 0.0, 0.0, 0.0, 0.0, 0.0, 0.0, 0.0, 0.0, 0.0, 0.0, 0.0, 0.0, 0.0, 0.0, 0.0, 0.0, 0.0, 0.0, 0.0, 0.0, 0.0, 0.0, 0.0, 0.0, 0.0, 0.0, 0.0, 0.0, 0.0, 0.0, 0.0, 0.0, 0.0, 0.0, 0.0, 0.0, 0.0, 0.0, 0.0, 0.0, 0.0, 0.0, 0.0, 0.0, 0.0, 0.0, 0.0, 0.0, 0.0, 0.0, 0.0, 0.0, 0.0, 0.0, 0.0, 0.0, 0.0, 0.0, 0.0, 0.0, 0.0, 0.0, 0.0, 0.0, 0.0, 0.0, 0.0, 0.0, 0.0, 0.0, 0.0, 0.0, 0.0, 0.0, 0.0, 0.0, 0.0, 0.0, 0.0, 0.0, 0.0, 0.0, 0.0, 0.0, 0.0, 0.0, 0.0, 0.0, 0.0, 0.0, 0.0, 0.0, 0.0, 0.0, 0.0, 0.0, 0.0, 0.0, 0.0, 0.0, 0.0, 0.0, 0.0, 0.0, 0.0, 0.0, 0.0, 0.0, 0.0, 0.0, 0.0, 0.0, 0.0, 0.0, 0.0, 0.0, 0.0, 0.0, 0.0, 0.0, 0.0, 0.0, 0.0, 0.0, 0.0, 0.0, 0.0, 0.0, 0.0, 0.0, 0.0, 0.0, 0.0, 0.0, 0.0, 0.0, 0.0, 0.0, 0.0, 0.0, 0.0, 0.0, 0.0, 0.0, 0.0, 0.0, 0.0, 0.0, 0.0, 0.0, 0.0, 0.0, 0.0, 0.0, 0.0, 0.0, 0.0, 0.0, 0.0, 0.0, 0.0, 0.0, 0.0, 0.0, 0.0, 0.0, 0.0, 0.0, 0.0, 0.0, 0.0, 0.0, 0.0, 0.0, 0.0, 0.0, 0.0, 0.0, 0.0, 0.0, 0.0, 0.0, 0.0, 0.0, 0.0, 0.0, 0.0, 0.0, 0.0, 0.0, 0.0, 0.0, 0.0, 0.0, 0.0, 0.0, 0.0, 0.0, 0.0, 0.0, 0.0, 0.0, 0.0, 0.0, 0.0, 0.0, 0.0, 0.0, 0.0, 0.0, 0.0, 0.0, 0.0, 0.0, 0.0, 0.0, 0.0, 0.0, 0.0, 0.0, 0.0, 0.0, 0.0, 0.0, 0.0, 0.0, 0.0, 0.0, 0.0, 0.0, 0.0, 0.0, 0.0, 0.0, 0.0, 0.0, 0.0, 0.0, 0.0, 0.0, 0.0, 0.0, 0.0, 0.0, 0.0, 0.0, 0.0, 0.0, 0.0, 0.0, 0.0, 0.0, 0.0, 0.0, 0.0, 0.0, 0.0, 0.0, 0.0, 0.0, 0.0, 0.0, 0.0, 0.0, 0.0, 0.0, 0.0, 0.0, 0.0, 0.0, 0.0, 0.0, 0.0, 0.0, 0.0, 0.0, 0.0, 0.0, 0.0, 0.0, 0.0, 0.0, 0.0, 0.0, 0.0, 0.0, 0.0, 0.0, 0.0, 0.0, 0.0, 0.0, 0.0, 0.0, 0.0, 0.0, 0.0, 0.0, 0.0, 0.0, 0.0, 0.0, 0.0, 0.0, 0.0, 0.0, 0.0, 0.0, 0.0, 0.0, 0.0, 0.0, 0.0, 0.0, 0.0, 0.0, 0.0, 0.0, 0.0, 0.0, 0.0, 0.0, 0.0, 0.0, 0.0, 0.0, 0.0, 0.0, 0.0, 0.0, 0.0, 0.0, 0.0, 0.0, 0.0, 0.0, 0.0, 0.0, 0.0, 0.0, 0.0, 0.0, 0.0, 0.0, 0.0, 0.0, 0.0, 0.0, 0.0, 0.0, 0.0, 0.0, 0.0, 0.0, 0.0, 0.0, 0.0, 0.0, 0.0, 0.0, 0.0, 0.0, 0.0, 0.0, 0.0, 0.0, 0.0, 0.0, 0.0, 0.0, 0.0, 0.0, 0.0, 0.0, 0.0, 0.0, 0.0, 0.0, 0.0, 0.0, 0.0, 0.0, 0.0, 0.0, 0.0, 0.0, 0.0, 0.0, 0.0, 0.0, 0.0, 0.0, 0.0, 0.0, 0.0, 0.0, 0.0, 0.0, 0.0, 0.0, 0.0, 0.0, 0.0, 0.0, 0.0, 0.0, 0.0, 0.0, 0.0, 0.0, 0.0, 0.0, 0.0, 0.0, 0.0, 0.0, 0.0, 0.0, 0.0, 0.0, 0.0, 0.0, 0.0, 0.0, 0.0, 0.0, 0.0, 0.0, 0.0, 0.0, 0.0, 0.0, 0.0, 0.0, 0.0, 0.0, 0.0, 0.0, 0.0, 0.0, 0.0, 0.0, 0.0, 0.0, 0.0, 0.0, 0.0, 0.0, 0.0, 0.0, 0.0, 0.0, 0.0, 0.0, 0.0, 0.0, 0.0, 0.0, 0.0, 0.0, 0.0, 0.0, 0.0, 0.0, 0.0, 0.0, 0.0, 0.0, 0.0, 0.0, 0.0, 0.0, 0.0, 0.0, 0.0, 0.0, 0.0, 0.0, 0.0, 0.0, 0.0, 0.0, 0.0, 0.0, 0.0, 0.0, 0.0, 0.0, 0.0, 0.0, 0.0, 0.0, 0.0, 0.0, 0.0, 0.0, 0.0, 0.0, 0.0, 0.0, 0.0, 0.0, 0.0, 0.0, 0.0, 0.0, 0.0, 0.0, 0.0, 0.0, 0.0, 0.0, 0.0, 0.0, 0.0, 0.0, 0.0, 0.0, 0.0, 0.0, 0.0, 0.0, 0.0, 0.0, 0.0, 0.0, 0.0, 0.0, 0.0, 0.0, 0.0, 0.0, 0.0, 0.0, 0.0, 0.0, 0.0, 0.0, 0.0, 0.0, 0.0, 0.0, 0.0, 0.0, 0.0, 0.0, 0.0, 0.0, 0.0, 0.0, 0.0, 0.0, 0.0, 0.0, 0.0, 0.0, 0.0, 0.0, 0.0, 0.0, 0.0, 0.0, 0.0, 0.0, 0.0, 0.0, 0.0, 0.0, 0.0, 0.0, 0.0, 0.0, 0.0, 0.0, 0.0, 0.0, 0.0, 0.0, 0.0, 0.0, 0.0, 0.0, 0.0, 0.0, 0.0, 0.0, 0.0, 0.0, 0.0, 0.0, 0.0, 0.0, 0.0, 0.0, 0.0, 0.0, 0.0, 0.0, 0.0, 0.0, 0.0, 0.0, 0.0, 0.0, 0.0, 0.0, 0.0, 0.0, 0.0, 0.0, 0.0, 0.0, 0.0, 0.0, 0.0, 0.0, 0.0, 0.0, 0.0, 0.0, 0.0, 0.0, 0.0, 0.0, 0.0, 0.0, 0.0, 0.0, 0.0, 0.0, 0.0, 0.0, 0.0, 0.0, 0.0, 0.0, 0.0, 0.0, 0.0, 0.0, 0.0, 0.0, 0.0, 0.0, 0.0, 0.0, 0.0, 0.0, 0.0, 0.0, 0.0, 0.0, 0.0, 0.0, 0.0, 0.0, 0.0, 0.0, 0.0, 0.0, 0.0, 0.0, 0.0, 0.0, 0.0, 0.0, 0.0, 0.0, 0.0, 0.0, 0.0, 0.0, 0.0, 0.0, 0.0, 0.0, 0.0, 0.0, 0.0, 0.0, 0.0, 0.0, 0.0, 0.0, 0.0, 0.0, 0.0, 0.0, 0.0, 0.0, 0.0, 0.0, 0.0, 0.0, 0.0, 0.0, 0.0, 0.0, 0.0, 0.0, 0.0, 0.0, 0.0, 0.0, 0.0, 0.0, 0.0, 0.0, 0.0, 0.0, 0.0, 0.0, 0.0, 0.0, 0.0, 0.0, 0.0, 0.0, 0.0, 0.0, 0.0, 0.0, 0.0, 0.0, 0.0, 0.0, 0.0, 0.0, 0.0, 0.0, 0.0, 0.0, 0.0, 0.0, 0.0, 0.0, 0.0, 0.0, 0.0, 0.0, 0.0, 0.0, 0.0, 0.0, 0.0, 0.0, 0.0, 0.0, 0.0, 0.0, 0.0, 0.0, 0.0, 0.0, 0.0, 0.0, 0.0, 0.0, 0.0, 0.0, 0.0, 0.0, 0.0, 0.0, 0.0, 0.0, 0.0, 0.0, 0.0, 0.0, 0.0, 0.0, 0.0, 0.0, 0.0, 0.0, 0.0, 0.0, 0.0, 0.0, 0.0, 0.0, 0.0, 0.0, 0.0, 0.0, 0.0, 0.0, 0.0, 0.0, 0.0, 0.0, 0.0, 0.0, 0.0, 0.0, 0.0, 0.0, 0.0, 0.0, 0.0, 0.0, 0.0, 0.0, 0.0, 0.0, 0.0, 0.0, 0.0, 0.0, 0.0, 0.0, 0.0, 0.0, 0.0, 0.0, 0.0, 0.0, 0.0, 0.0, 0.0, 0.0, 0.0, 0.0, 0.0, 0.0, 0.0, 0.0, 0.0, 0.0, 0.0, 0.0, 0.0, 0.0, 0.0, 0.0, 0.0, 0.0, 0.0, 0.0, 0.0, 0.0, 0.0, 0.0, 0.0, 0.0, 0.0, 0.0, 0.0, 0.0, 0.0, 0.0, 0.0, 0.0, 0.0, 0.0, 0.0, 0.0, 0.0, 0.0, 0.0, 0.0, 0.0, 0.0, 0.0, 0.0, 0.0, 0.0, 0.0, 0.0, 0.0, 0.0, 0.0, 0.0, 0.0, 0.0, 0.0, 0.0, 0.0, 0.0, 0.0, 0.0, 0.0, 0.0, 0.0, 0.0, 0.0, 0.0, 0.0, 0.0, 0.0, 0.0, 0.0, 0.0, 0.0, 0.0, 0.0, 0.0, 0.0, 0.0, 0.0, 0.0, 0.0, 0.0, 0.0, 0.0, 0.0, 0.0, 0.0, 0.0, 0.0, 0.0, 0.0, 0.0, 0.0, 0.0, 0.0, 0.0, 0.0, 0.0, 0.0, 0.0, 0.0, 0.0, 0.0, 0.0, 0.0, 0.0, 0.0, 0.0, 0.0, 0.0, 0.0, 0.0, 0.0, 0.0, 0.0, 0.0, 0.0, 0.0, 0.0, 0.0, 0.0, 0.0, 0.0, 0.0, 0.0, 0.0, 0.0, 0.0, 0.0, 0.0, 0.0, 0.0, 0.0, 0.0, 0.0, 0.0, 0.0, 0.0, 0.0, 0.0, 0.0, 0.0, 0.0, 0.0, 0.0, 0.0, 0.0, 0.0, 0.0, 0.0, 0.0, 0.0, 0.0, 0.0, 0.0, 0.0, 0.0, 0.0, 0.0, 0.0, 0.0, 0.0, 0.0, 0.0, 0.0, 0.0, 0.0, 0.0, 0.0, 0.0, 0.0, 0.0, 0.0, 0.0, 0.0, 0.0, 0.0, 0.0, 0.0, 0.0, 0.0, 0.0, 0.0, 0.0, 0.0, 0.0, 0.0, 0.0, 0.0, 0.0, 0.0, 0.0, 0.0, 0.0, 0.0, 0.0, 0.0, 0.0, 0.0, 0.0, 0.0, 0.0, 0.0, 0.0, 0.0, 0.0, 0.0, 0.0, 0.0, 0.0, 0.0, 0.0, 0.0, 0.0, 0.0, 0.0, 0.0, 0.0, 0.0, 0.0, 0.0, 0.0, 0.0, 0.0, 0.0, 0.0, 0.0, 0.0, 0.0, 0.0, 0.0, 0.0, 0.0, 0.0, 0.0, 0.0, 0.0, 0.0, 0.0, 0.0, 0.0, 0.0, 0.0, 0.0, 0.0, 0.0, 0.0, 0.0, 0.0, 0.0, 0.0, 0.0, 0.0, 0.0, 0.0, 0.0, 0.0, 0.0, 0.0, 0.0, 0.0, 0.0, 0.0, 0.0, 0.0, 0.0, 0.0, 0.0, 0.0, 0.0, 0.0, 0.0, 0.0, 0.0, 0.0, 0.0, 0.0, 0.0, 0.0, 0.0, 0.0, 0.0, 0.0, 0.0, 0.0, 0.0, 0.0, 0.0, 0.0, 0.0, 0.0, 0.0, 0.0, 0.0, 0.0, 0.0, 0.0, 0.0, 0.0, 0.0, 0.0, 0.0, 0.0, 0.0, 0.0, 0.0, 0.0, 0.0, 0.0, 0.0, 0.0, 0.0, 0.0, 0.0, 0.0, 0.0, 0.0, 0.0, 0.0, 0.0, 0.0, 0.0, 0.0, 0.0, 0.0, 0.0, 0.0, 0.0, 0.0, 0.0, 0.0, 0.0, 0.0, 0.0, 0.0, 0.0, 0.0, 0.0, 0.0, 0.0, 0.0, 0.0, 0.0, 0.0, 0.0, 0.0, 0.0, 0.0, 0.0, 0.0, 0.0, 0.0, 0.0, 0.0, 0.0, 0.0, 0.0, 0.0, 0.0, 0.0, 0.0, 0.0, 0.0, 0.0, 0.0, 0.0, 0.0, 0.0, 0.0, 0.0, 0.0, 0.0, 0.0, 0.0, 0.0, 0.0, 0.0, 0.0, 0.0, 0.0, 0.0, 0.0, 0.0, 0.0, 0.0, 0.0, 0.0, 0.0, 0.0, 0.0, 0.0, 0.0, 0.0, 0.0, 0.0, 0.0, 0.0, 0.0, 0.0, 0.0, 0.0, 0.0, 0.0, 0.0, 0.0, 0.0, 0.0, 0.0, 0.0, 0.0, 0.0, 0.0, 0.0, 0.0, 0.0, 0.0, 0.0, 0.0, 0.0, 0.0, 0.0, 0.0, 0.0, 0.0, 0.0, 0.0, 0.0, 0.0, 0.0, 0.0, 0.0, 0.0, 0.0, 0.0, 0.0, 0.0, 0.0, 0.0, 0.0, 0.0, 0.0, 0.0, 0.0, 0.0, 0.0, 0.0, 0.0, 0.0, 0.0, 0.0, 0.0, 0.0, 0.0, 0.0, 0.0, 0.0, 0.0, 0.0, 0.0, 0.0, 0.0, 0.0, 0.0, 0.0, 0.0, 0.0, 0.0, 0.0, 0.0, 0.0, 0.0, 0.0, 0.0, 0.0, 0.0, 0.0, 0.0, 0.0, 0.0, 0.0, 0.0, 0.0, 0.0, 0.0, 0.0, 0.0, 0.0, 0.0, 0.0, 0.0, 0.0, 0.0, 0.0, 0.0, 0.0, 0.0, 0.0, 0.0, 0.0, 0.0, 0.0, 0.0, 0.0, 0.0, 0.0, 0.0, 0.0, 0.0, 0.0, 0.0, 0.0, 0.0, 0.0, 0.0, 0.0, 0.0, 0.0, 0.0, 0.0, 0.0, 0.0, 0.0, 0.0, 0.0, 0.0, 0.0, 0.0, 0.0, 0.0, 0.0, 0.0, 0.0, 0.0, 0.0, 0.0, 0.0, 0.0, 0.0, 0.0, 0.0, 0.0, 0.0, 0.0, 0.0, 0.0, 0.0, 0.0, 0.0, 0.0, 0.0, 0.0, 0.0, 0.0, 0.0, 0.0, 0.0, 0.0, 0.0, 0.0, 0.0, 0.0, 0.0, 0.0, 0.0, 0.0, 0.0, 0.0, 0.0, 0.0, 0.0, 0.0, 0.0, 0.0, 0.0, 0.0, 0.0, 0.0, 0.0, 0.0, 0.0, 0.0, 0.0, 0.0, 0.0, 0.0, 0.0, 0.0, 0.0, 0.0, 0.0, 0.0, 0.0, 0.0, 0.0, 0.0, 0.0, 0.0, 0.0, 0.0, 0.0, 0.0, 0.0, 0.0, 0.0, 0.0, 0.0, 0.0, 0.0, 0.0, 0.0, 0.0, 0.0, 0.0, 0.0, 0.0, 0.0, 0.0, 0.0, 0.0, 0.0, 0.0, 0.0, 0.0, 0.0, 0.0, 0.0, 0.0, 0.0, 0.0, 0.0, 0.0, 0.0, 0.0, 0.0, 0.0, 0.0, 0.0, 0.0, 0.0, 0.0, 0.0, 0.0, 0.0, 0.0, 0.0, 0.0, 0.0, 0.0, 0.0, 0.0, 0.0, 0.0, 0.0, 0.0, 0.0, 0.0, 0.0, 0.0, 0.0, 0.0, 0.0, 0.0, 0.0, 0.0, 0.0, 0.0, 0.0, 0.0, 0.0, 0.0, 0.0, 0.0, 0.0, 0.0, 0.0, 0.0, 0.0, 0.0, 0.0, 0.0, 0.0, 0.0, 0.0, 0.0, 0.0, 0.0, 0.0, 0.0, 0.0, 0.0, 0.0, 0.0, 0.0, 0.0, 0.0, 0.0, 0.0, 0.0, 0.0, 0.0, 0.0, 0.0, 0.0, 0.0, 0.0, 0.0, 0.0, 0.0, 0.0, 0.0, 0.0, 0.0, 0.0, 0.0, 0.0, 0.0, 0.0, 0.0, 0.0, 0.0, 0.0, 0.0, 0.0, 0.0, 0.0, 0.0, 0.0, 0.0, 0.0, 0.0, 0.0, 0.0, 0.0, 0.0, 0.0, 0.0, 0.0, 0.0, 0.0, 0.0, 0.0, 0.0, 0.0, 0.0, 0.0, 0.0, 0.0, 0.0, 0.0, 0.0, 0.0, 0.0, 0.0, 0.0, 0.0, 0.0, 0.0, 0.0, 0.0, 0.0, 0.0, 0.0, 0.0, 0.0, 0.0, 0.0, 0.0, 0.0, 0.0, 0.0, 0.0, 0.0, 0.0, 0.0, 0.0, 0.0, 0.0, 0.0, 0.0, 0.0, 0.0, 0.0, 0.0, 0.0, 0.0, 0.0, 0.0, 0.0, 0.0, 0.0, 0.0, 0.0, 0.0, 0.0, 0.0, 0.0, 0.0, 0.0, 0.0, 0.0, 0.0, 0.0, 0.0, 0.0, 0.0, 0.0, 0.0, 0.0, 0.0, 0.0, 0.0, 0.0, 0.0, 0.0, 0.0, 0.0, 0.0, 0.0, 0.0, 0.0, 0.0, 0.0, 0.0, 0.0, 0.0, 0.0, 0.0, 0.0, 0.0, 0.0, 0.0, 0.0, 0.0, 0.0, 0.0, 0.0, 0.0, 0.0, 0.0, 0.0, 0.0, 0.0, 0.0, 0.0, 0.0, 0.0, 0.0, 0.0, 0.0, 0.0, 0.0, 0.0, 0.0, 0.0, 0.0, 0.0, 0.0, 0.0, 0.0, 0.0, 0.0, 0.0, 0.0, 0.0, 0.0, 0.0, 0.0, 0.0, 0.0, 0.0, 0.0, 0.0, 0.0, 0.0, 0.0, 0.0, 0.0, 0.0, 0.0, 0.0, 0.0, 0.0, 0.0, 0.0, 0.0, 0.0, 0.0, 0.0, 0.0, 0.0, 0.0, 0.0, 0.0, 0.0, 0.0, 0.0, 0.0, 0.0, 0.0, 0.0, 0.0, 0.0, 0.0, 0.0, 0.0, 0.0, 0.0, 0.0, 0.0, 0.0, 0.0, 0.0, 0.0, 0.0, 0.0, 0.0, 0.0, 0.0, 0.0, 0.0, 0.0, 0.0, 0.0, 0.0, 0.0, 0.0, 0.0, 0.0, 0.0, 0.0, 0.0, 0.0, 0.0, 0.0, 0.0, 0.0, 0.0, 0.0, 0.0, 0.0, 0.0, 0.0, 0.0, 0.0, 0.0, 0.0, 0.0, 0.0, 0.0, 0.0, 0.0, 0.0, 0.0, 0.0, 0.0, 0.0, 0.0, 0.0, 0.0, 0.0, 0.0, 0.0, 0.0, 0.0, 0.0, 0.0, 0.0, 0.0, 0.0, 0.0, 0.0, 0.0, 0.0, 0.0, 0.0, 0.0, 0.0, 0.0, 0.0, 0.0, 0.0, 0.0, 0.0, 0.0, 0.0, 0.0, 0.0, 0.0, 0.0, 0.0, 0.0, 0.0, 0.0, 0.0, 0.0, 0.0, 0.0, 0.0, 0.0, 0.0, 0.0, 0.0, 0.0, 0.0, 0.0, 0.0, 0.0, 0.0, 0.0, 0.0, 0.0, 0.0, 0.0, 0.0, 0.0, 0.0, 0.0, 0.0, 0.0, 0.0, 0.0, 0.0, 0.0, 0.0, 0.0, 0.0, 0.0, 0.0, 0.0, 0.0, 0.0, 0.0, 0.0, 0.0, 0.0, 0.0, 0.0, 0.0, 0.0, 0.0, 0.0, 0.0, 0.0, 0.0, 0.0, 0.0, 0.0, 0.0, 0.0, 0.0, 0.0, 0.0, 0.0, 0.0, 0.0, 0.0, 0.0, 0.0, 0.0, 0.0, 0.0, 0.0, 0.0, 0.0, 0.0, 0.0, 0.0, 0.0, 0.0, 0.0, 0.0, 0.0, 0.0, 0.0, 0.0, 0.0, 0.0, 0.0, 0.0, 0.0, 0.0, 0.0, 0.0, 0.0, 0.0, 0.0, 0.0, 0.0, 0.0, 0.0, 0.0, 0.0, 0.0, 0.0, 0.0, 0.0, 0.0, 0.0, 0.0, 0.0, 0.0, 0.0, 0.0, 0.0, 0.0, 0.0, 0.0, 0.0, 0.0, 0.0, 0.0, 0.0, 0.0, 0.0, 0.0, 0.0, 0.0, 0.0, 0.0, 0.0, 0.0, 0.0, 0.0, 0.0, 0.0, 0.0, 0.0, 0.0, 0.0, 0.0, 0.0, 0.0, 0.0, 0.0, 0.0, 0.0, 0.0, 0.0, 0.0, 0.0, 0.0, 0.0, 0.0, 0.0, 0.0, 0.0, 0.0, 0.0, 0.0, 0.0, 0.0, 0.0, 0.0, 0.0, 0.0, 0.0, 0.0, 0.0, 0.0, 0.0, 0.0, 0.0, 0.0, 0.0, 0.0, 0.0, 0.0, 0.0, 0.0, 0.0, 0.0, 0.0, 0.0, 0.0, 0.0, 0.0, 0.0, 0.0, 0.0, 0.0, 0.0, 0.0, 0.0, 0.0, 0.0, 0.0, 0.0, 0.0, 0.0, 0.0, 0.0, 0.0, 0.0, 0.0, 0.0, 0.0, 0.0, 0.0, 0.0, 0.0, 0.0, 0.0, 0.0, 0.0, 0.0, 0.0, 0.0, 0.0, 0.0, 0.0, 0.0, 0.0, 0.0, 0.0, 0.0, 0.0, 0.0, 0.0, 0.0, 0.0, 0.0, 0.0, 0.0, 0.0, 0.0, 0.0, 0.0, 0.0, 0.0, 0.0, 0.0, 0.0, 0.0, 0.0, 0.0, 0.0, 0.0, 0.0, 0.0, 0.0, 0.0, 0.0, 0.0, 0.0, 0.0, 0.0, 0.0, 0.0, 0.0, 0.0, 0.0, 0.0, 0.0, 0.0, 0.0, 0.0, 0.0, 0.0, 0.0, 0.0, 0.0, 0.0, 0.0, 0.0, 0.0, 0.0, 0.0, 0.0, 0.0, 0.0, 0.0, 0.0, 0.0, 0.0, 0.0, 0.0, 0.0, 0.0, 0.0, 0.0, 0.0, 0.0, 0.0, 0.0, 0.0, 0.0, 0.0, 0.0, 0.0, 0.0, 0.0, 0.0, 0.0, 0.0, 0.0, 0.0, 0.0, 0.0, 0.0, 0.0, 0.0, 0.0, 0.0, 0.0, 0.0, 0.0, 0.0, 0.0, 0.0, 0.0, 0.0, 0.0, 0.0, 0.0, 0.0, 0.0, 0.0, 0.0, 0.0, 0.0, 0.0, 0.0, 0.0, 0.0, 0.0, 0.0, 0.0, 0.0, 0.0, 0.0, 0.0, 0.0, 0.0, 0.0, 0.0, 0.0, 0.0, 0.0, 0.0, 0.0, 0.0, 0.0, 0.0, 0.0, 0.0, 0.0, 0.0, 0.0, 0.0, 0.0, 0.0, 0.0, 0.0, 0.0, 0.0, 0.0, 0.0, 0.0, 0.0, 0.0, 0.0, 0.0, 0.0, 0.0, 0.0, 0.0, 0.0, 0.0, 0.0, 0.0, 0.0, 0.0, 0.0, 0.0, 0.0, 0.0, 0.0, 0.0, 0.0, 0.0, 0.0, 0.0, 0.0, 0.0, 0.0, 0.0, 0.0, 0.0, 0.0, 0.0, 0.0, 0.0, 0.0, 0.0, 0.0, 0.0, 0.0, 0.0, 0.0, 0.0, 0.0, 0.0, 0.0, 0.0, 0.0, 0.0, 0.0, 0.0, 0.0, 0.0, 0.0, 0.0, 0.0, 0.0, 0.0, 0.0, 0.0, 0.0, 0.0, 0.0, 0.0, 0.0, 0.0, 0.0, 0.0, 0.0, 0.0, 0.0, 0.0, 0.0, 0.0, 0.0, 0.0, 0.0, 0.0, 0.0, 0.0, 0.0, 0.0, 0.0, 0.0, 0.0, 0.0, 0.0, 0.0, 0.0, 0.0, 0.0, 0.0, 0.0, 0.0, 0.0, 0.0, 0.0, 0.0, 0.0, 0.0, 0.0, 0.0, 0.0, 0.0, 0.0, 0.0, 0.0, 0.0, 0.0, 0.0, 0.0, 0.0, 0.0, 0.0, 0.0, 0.0, 0.0, 0.0, 0.0, 0.0, 0.0, 0.0, 0.0, 0.0, 0.0, 0.0, 0.0, 0.0, 0.0, 0.0, 0.0, 0.0, 0.0, 0.0, 0.0, 0.0, 0.0, 0.0, 0.0, 0.0, 0.0, 0.0, 0.0, 0.0, 0.0, 0.0, 0.0, 0.0, 0.0, 0.0, 0.0, 0.0, 0.0, 0.0, 0.0, 0.0, 0.0, 0.0, 0.0, 0.0, 0.0, 0.0, 0.0, 0.0, 0.0, 0.0, 0.0, 0.0, 0.0, 0.0, 0.0, 0.0, 0.0, 0.0, 0.0, 0.0, 0.0, 0.0, 0.0, 0.0, 0.0, 0.0, 0.0, 0.0, 0.0, 0.0, 0.0, 0.0, 0.0, 0.0, 0.0, 0.0, 0.0, 0.0, 0.0, 0.0, 0.0, 0.0, 0.0, 0.0, 0.0, 0.0, 0.0, 0.0, 0.0, 0.0, 0.0, 0.0, 0.0, 0.0, 0.0, 0.0, 0.0, 0.0, 0.0, 0.0, 0.0, 0.0, 0.0, 0.0, 0.0, 0.0, 0.0, 0.0, 0.0, 0.0, 0.0, 0.0, 0.0, 0.0, 0.0, 0.0, 0.0, 0.0, 0.0, 0.0, 0.0, 0.0, 0.0, 0.0, 0.0, 0.0, 0.0, 0.0, 0.0, 0.0, 0.0, 0.0, 0.0, 0.0, 0.0, 0.0, 0.0, 0.0, 0.0, 0.0, 0.0, 0.0, 0.0, 0.0, 0.0, 0.0, 0.0, 0.0, 0.0, 0.0, 0.0, 0.0, 0.0, 0.0, 0.0, 0.0, 0.0, 0.0, 0.0, 0.0, 0.0, 0.0, 0.0, 0.0, 0.0, 0.0, 0.0, 0.0, 0.0, 0.0, 0.0, 0.0, 0.0, 0.0, 0.0, 0.0, 0.0, 0.0, 0.0, 0.0, 0.0, 0.0, 0.0, 0.0, 0.0, 0.0, 0.0, 0.0, 0.0, 0.0, 0.0, 0.0, 0.0, 0.0, 0.0, 0.0, 0.0, 0.0, 0.0, 0.0, 0.0, 0.0, 0.0, 0.0, 0.0, 0.0, 0.0, 0.0, 0.0, 0.0, 0.0, 0.0, 0.0, 0.0, 0.0, 0.0, 0.0, 0.0, 0.0, 0.0, 0.0, 0.0, 0.0, 0.0, 0.0, 0.0, 0.0, 0.0, 0.0, 0.0, 0.0, 0.0, 0.0, 0.0, 0.0, 0.0, 0.0, 0.0, 0.0, 0.0, 0.0, 0.0, 0.0, 0.0, 0.0, 0.0, 0.0, 0.0, 0.0, 0.0, 0.0, 0.0, 0.0, 0.0, 0.0, 0.0, 0.0, 0.0, 0.0, 0.0, 0.0, 0.0, 0.0, 0.0, 0.0, 0.0, 0.0, 0.0, 0.0, 0.0, 0.0, 0.0, 0.0, 0.0, 0.0, 0.0, 0.0, 0.0, 0.0, 0.0, 0.0, 0.0, 0.0, 0.0, 0.0, 0.0, 0.0, 0.0, 0.0, 0.0, 0.0, 0.0, 0.0, 0.0, 0.0, 0.0, 0.0, 0.0, 0.0, 0.0, 0.0, 0.0, 0.0, 0.0, 0.0, 0.0, 0.0, 0.0, 0.0, 0.0, 0.0, 0.0, 0.0, 0.0, 0.0, 0.0, 0.0, 0.0, 0.0, 0.0, 0.0, 0.0, 0.0, 0.0, 0.0, 0.0, 0.0, 0.0, 0.0, 0.0, 0.0, 0.0, 0.0, 0.0, 0.0, 0.0, 0.0, 0.0, 0.0, 0.0, 0.0, 0.0, 0.0, 0.0, 0.0, 0.0, 0.0, 0.0, 0.0, 0.0, 0.0, 0.0, 0.0, 0.0, 0.0, 0.0, 0.0, 0.0, 0.0, 0.0, 0.0, 0.0, 0.0, 0.0, 0.0, 0.0, 0.0, 0.0, 0.0, 0.0, 0.0, 0.0, 0.0, 0.0, 0.0, 0.0, 0.0, 0.0, 0.0, 0.0, 0.0, 0.0, 0.0, 0.0, 0.0, 0.0, 0.0, 0.0, 0.0, 0.0, 0.0, 0.0, 0.0, 0.0, 0.0, 0.0, 0.0, 0.0, 0.0, 0.0, 0.0, 0.0, 0.0, 0.0, 0.0, 0.0, 0.0, 0.0, 0.0, 0.0, 0.0, 0.0, 0.0, 0.0, 0.0, 0.0, 0.0, 0.0, 0.0, 0.0, 0.0, 0.0, 0.0, 0.0, 0.0, 0.0, 0.0, 0.0, 0.0, 0.0, 0.0, 0.0, 0.0, 0.0, 0.0, 0.0, 0.0, 0.0, 0.0, 0.0, 0.0, 0.0, 0.0, 0.0, 0.0, 0.0, 0.0, 0.0, 0.0, 0.0, 0.0, 0.0, 0.0, 0.0, 0.0, 0.0, 0.0, 0.0, 0.0, 0.0, 0.0, 0.0, 0.0, 0.0, 0.0, 0.0, 0.0, 0.0, 0.0, 0.0, 0.0, 0.0, 0.0, 0.0, 0.0, 0.0, 0.0, 0.0, 0.0, 0.0, 0.0, 0.0, 0.0, 0.0, 0.0, 0.0, 0.0, 0.0, 0.0, 0.0, 0.0, 0.0, 0.0, 0.0, 0.0, 0.0, 0.0, 0.0, 0.0, 0.0, 0.0, 0.0, 0.0, 0.0, 0.0, 0.0, 0.0, 0.0, 0.0, 0.0, 0.0, 0.0, 0.0, 0.0, 0.0, 0.0, 0.0, 0.0, 0.0, 0.0, 0.0, 0.0, 0.0, 0.0, 0.0, 0.0, 0.0, 0.0, 0.0, 0.0, 0.0, 0.0, 0.0, 0.0, 0.0, 0.0, 0.0, 0.0, 0.0, 0.0, 0.0, 0.0, 0.0, 0.0, 0.0, 0.0, 0.0, 0.0, 0.0, 0.0, 0.0, 0.0, 0.0, 0.0, 0.0, 0.0, 0.0, 0.0, 0.0, 0.0, 0.0, 0.0, 0.0, 0.0, 0.0, 0.0, 0.0, 0.0, 0.0, 0.0, 0.0, 0.0, 0.0, 0.0, 0.0, 0.0, 0.0, 0.0, 0.0, 0.0, 0.0, 0.0, 0.0, 0.0, 0.0, 0.0, 0.0, 0.0, 0.0, 0.0, 0.0, 0.0, 0.0, 0.0, 0.0, 0.0, 0.0, 0.0, 0.0, 0.0, 0.0, 0.0, 0.0, 0.0, 0.0, 0.0, 0.0, 0.0, 0.0, 0.0, 0.0, 0.0, 0.0, 0.0, 0.0, 0.0, 0.0, 0.0, 0.0, 0.0, 0.0, 0.0, 0.0, 0.0, 0.0, 0.0, 0.0, 0.0, 0.0, 0.0, 0.0, 0.0, 0.0, 0.0, 0.0, 0.0, 0.0, 0.0, 0.0, 0.0, 0.0, 0.0, 0.0, 0.0, 0.0, 0.0, 0.0, 0.0, 0.0, 0.0, 0.0, 0.0, 0.0, 0.0, 0.0, 0.0, 0.0, 0.0, 0.0, 0.0, 0.0, 0.0, 0.0, 0.0, 0.0, 0.0, 0.0, 0.0, 0.0, 0.0, 0.0, 0.0, 0.0, 0.0, 0.0, 0.0, 0.0, 0.0, 0.0, 0.0, 0.0, 0.0, 0.0, 0.0, 0.0, 0.0, 0.0, 0.0, 0.0, 0.0, 0.0, 0.0, 0.0, 0.0, 0.0, 0.0, 0.0, 0.0, 0.0, 0.0, 0.0, 0.0, 0.0, 0.0, 0.0, 0.0, 0.0, 0.0, 0.0, 0.0, 0.0, 0.0, 0.0, 0.0, 0.0, 0.0, 0.0, 0.0, 0.0, 0.0, 0.0, 0.0, 0.0, 0.0, 0.0, 0.0, 0.0, 0.0, 0.0, 0.0, 0.0, 0.0, 0.0, 0.0, 0.0, 0.0, 0.0, 0.0, 0.0, 0.0, 0.0, 0.0, 0.0, 0.0, 0.0, 0.0, 0.0, 0.0, 0.0, 0.0, 0.0, 0.0, 0.0, 0.0, 0.0, 0.0, 0.0, 0.0, 0.0, 0.0, 0.0, 0.0, 0.0, 0.0, 0.0, 0.0, 0.0, 0.0, 0.0, 0.0, 0.0, 0.0, 0.0, 0.0, 0.0, 0.0, 0.0, 0.0, 0.0, 0.0, 0.0, 0.0, 0.0, 0.0, 0.0, 0.0, 0.0, 0.0, 0.0, 0.0, 0.0, 0.0, 0.0, 0.0, 0.0, 0.0, 0.0, 0.0, 0.0, 0.0, 0.0, 0.0, 0.0, 0.0, 0.0, 0.0, 0.0, 0.0, 0.0, 0.0, 0.0, 0.0, 0.0, 0.0, 0.0, 0.0, 0.0, 0.0, 0.0, 0.0, 0.0, 0.0, 0.0, 0.0, 0.0, 0.0, 0.0, 0.0, 0.0, 0.0, 0.0, 0.0, 0.0, 0.0, 0.0, 0.0, 0.0, 0.0, 0.0, 0.0, 0.0, 0.0, 0.0, 0.0, 0.0, 0.0, 0.0, 0.0, 0.0, 0.0, 0.0, 0.0, 0.0, 0.0, 0.0, 0.0, 0.0, 0.0, 0.0, 0.0, 0.0, 0.0, 0.0, 0.0, 0.0, 0.0, 0.0, 0.0, 0.0, 0.0, 0.0, 0.0, 0.0, 0.0, 0.0, 0.0, 0.0, 0.0, 0.0, 0.0, 0.0, 0.0, 0.0, 0.0, 0.0, 0.0, 0.0, 0.0, 0.0, 0.0, 0.0, 0.0, 0.0, 0.0, 0.0, 0.0, 0.0, 0.0, 0.0, 0.0, 0.0, 0.0, 0.0, 0.0, 0.0, 0.0, 0.0, 0.0, 0.0, 0.0, 0.0, 0.0, 0.0, 0.0, 0.0, 0.0, 0.0, 0.0, 0.0, 0.0, 0.0, 0.0, 0.0, 0.0, 0.0, 0.0, 0.0, 0.0, 0.0, 0.0, 0.0, 0.0, 0.0, 0.0, 0.0, 0.0, 0.0, 0.0, 0.0, 0.0, 0.0, 0.0, 0.0, 0.0, 0.0, 0.0, 0.0, 0.0, 0.0, 0.0, 0.0, 0.0, 0.0, 0.0, 0.0, 0.0, 0.0, 0.0, 0.0, 0.0, 0.0, 0.0, 0.0, 0.0, 0.0, 0.0, 0.0, 0.0, 0.0, 0.0, 0.0, 0.0, 0.0, 0.0, 0.0, 0.0, 0.0, 0.0, 0.0, 0.0, 0.0, 0.0, 0.0, 0.0, 0.0, 0.0, 0.0, 0.0, 0.0, 0.0, 0.0, 0.0, 0.0, 0.0, 0.0, 0.0, 0.0, 0.0, 0.0, 0.0, 0.0, 0.0, 0.0, 0.0, 0.0, 0.0, 0.0, 0.0, 0.0, 0.0, 0.0, 0.0, 0.0, 0.0, 0.0, 0.0, 0.0, 0.0, 0.0, 0.0, 0.0, 0.0, 0.0, 0.0, 0.0, 0.0, 0.0, 0.0, 0.0, 0.0, 0.0, 0.0, 0.0, 0.0, 0.0, 0.0, 0.0, 0.0, 0.0, 0.0, 0.0, 0.0, 0.0, 0.0, 0.0, 0.0, 0.0, 0.0, 0.0, 0.0, 0.0, 0.0, 0.0, 0.0, 0.0, 0.0, 0.0, 0.0, 0.0, 0.0, 0.0, 0.0, 0.0, 0.0, 0.0, 0.0, 0.0, 0.0, 0.0, 0.0, 0.0, 0.0, 0.0, 0.0, 0.0, 0.0, 0.0, 0.0, 0.0, 0.0, 0.0, 0.0, 0.0, 0.0, 0.0, 0.0, 0.0, 0.0, 0.0, 0.0, 0.0, 0.0, 0.0, 0.0, 0.0, 0.0, 0.0, 0.0, 0.0, 0.0, 0.0, 0.0, 0.0, 0.0, 0.0, 0.0, 0.0, 0.0, 0.0, 0.0, 0.0, 0.0, 0.0, 0.0, 0.0, 0.0, 0.0, 0.0, 0.0, 0.0, 0.0, 0.0, 0.0, 0.0, 0.0, 0.0, 0.0, 0.0, 0.0, 0.0, 0.0, 0.0, 0.0, 0.0, 0.0, 0.0, 0.0, 0.0, 0.0, 0.0, 0.0, 0.0, 0.0, 0.0, 0.0, 0.0, 0.0, 0.0, 0.0, 0.0, 0.0, 0.0, 0.0, 0.0, 0.0, 0.0, 0.0, 0.0, 0.0, 0.0, 0.0, 0.0, 0.0, 0.0, 0.0, 0.0, 0.0, 0.0, 0.0, 0.0, 0.0, 0.0, 0.0, 0.0, 0.0, 0.0, 0.0, 0.0, 0.0, 0.0, 0.0, 0.0, 0.0, 0.0, 0.0, 0.0, 0.0, 0.0, 0.0, 0.0, 0.0, 0.0, 0.0, 0.0, 0.0, 0.0, 0.0, 0.0, 0.0, 0.0, 0.0, 0.0, 0.0, 0.0, 0.0, 0.0, 0.0, 0.0, 0.0, 0.0, 0.0, 0.0, 0.0, 0.0, 0.0, 0.0, 0.0, 0.0, 0.0, 0.0, 0.0, 0.0, 0.0, 0.0, 0.0, 0.0, 0.0, 0.0, 0.0, 0.0, 0.0, 0.0, 0.0, 0.0, 0.0, 0.0, 0.0, 0.0, 0.0, 0.0, 0.0, 0.0, 0.0, 0.0, 0.0, 0.0, 0.0, 0.0, 0.0, 0.0, 0.0, 0.0, 0.0, 0.0, 0.0, 0.0, 0.0, 0.0, 0.0, 0.0, 0.0, 0.0, 0.0, 0.0, 0.0, 0.0, 0.0, 0.0, 0.0, 0.0, 0.0, 0.0, 0.0, 0.0, 0.0, 0.0, 0.0, 0.0, 0.0, 0.0, 0.0, 0.0, 0.0, 0.0, 0.0, 0.0, 0.0, 0.0, 0.0, 0.0, 0.0, 0.0, 0.0, 0.0, 0.0, 0.0, 0.0, 0.0, 0.0, 0.0, 0.0, 0.0, 0.0, 0.0, 0.0, 0.0, 0.0, 0.0, 0.0, 0.0, 0.0, 0.0, 0.0, 0.0, 0.0, 0.0, 0.0, 0.0, 0.0, 0.0, 0.0, 0.0, 0.0, 0.0, 0.0, 0.0, 0.0, 0.0, 0.0, 0.0, 0.0, 0.0, 0.0, 0.0, 0.0, 0.0, 0.0, 0.0, 0.0, 0.0, 0.0, 0.0, 0.0, 0.0, 0.0, 0.0, 0.0, 0.0, 0.0, 0.0, 0.0, 0.0, 0.0, 0.0, 0.0, 0.0, 0.0, 0.0, 0.0, 0.0, 0.0, 0.0, 0.0, 0.0, 0.0, 0.0, 0.0, 0.0, 0.0, 0.0, 0.0, 0.0, 0.0, 0.0, 0.0, 0.0, 0.0, 0.0, 0.0, 0.0, 0.0, 0.0, 0.0, 0.0, 0.0, 0.0, 0.0, 0.0, 0.0, 0.0, 0.0, 0.0, 0.0, 0.0, 0.0, 0.0, 0.0, 0.0, 0.0, 0.0, 0.0, 0.0, 0.0, 0.0, 0.0, 0.0, 0.0, 0.0, 0.0, 0.0, 0.0, 0.0, 0.0, 0.0, 0.0, 0.0, 0.0, 0.0, 0.0, 0.0, 0.0, 0.0, 0.0, 0.0, 0.0, 0.0, 0.0, 0.0, 0.0, 0.0, 0.625, 0.75, 0.625, 0.75, 0.625, 0.75, 0.625, 0.75, 0.625, 0.75, 0.625, 0.75, 0.625, 0.75, 0.6866, 0.75, 0.6866, 0.75, 0.6866, 0.75, 0.6866, 0.75, 0.6866, 0.75, 0.6866, 0.75, 0.6866, 0.75, 0.625, 0.75, 0.625, 0.75, 0.625, 0.75, 0.625, 0.75, 0.625, 0.75, 0.625, 0.75, 0.625, 0.75, 0.625, 0.75, 0.625, 0.75, 0.6866, 0.75, 0.6866, 0.75, 0.6866, 0.75, 0.6866, 0.75, 0.6866, 0.75, 0.625, 0.8116, 0.625, 0.8116, 0.625, 0.75, 0.625, 0.75, 0.0, 0.0, 0.0, 0.0, 0.0, 0.0, 0.0, 0.0, 0.0, 0.0, 0.0, 0.0, 0.0, 0.0, 0.0, 0.0, 0.0, 0.0, 0.0, 0.0, 0.6866, 0.75, 0.6866, 0.75, 0.6866, 0.75, 0.6866, 0.75, 0.0, 0.0, 0.0, 0.0, 0.0, 0.0, 0.0, 0.0, 0.6866, 0.75, 0.6866, 0.75, 0.6866, 0.75, 0.6866, 0.75, 0.6866, 0.75, 0.6866, 0.75, 0.6866, 0.75, 0.6866, 0.75, 0.0, 0.0, 0.0, 0.0, 0.0, 0.0, 0.0, 0.0, 0.0, 0.0, 0.0, 0.0, 0.0, 0.0, 0.0, 0.0, 0.0, 0.0, 0.0, 0.0, 0.0, 0.0, 0.0, 0.0, 0.0, 0.0, 0.0, 0.0, 0.0, 0.0, 0.0, 0.0, 0.0, 0.0, 0.0, 0.0, 0.0, 0.0, 0.0, 0.0, 0.0, 0.0, 0.0, 0.0, 0.0, 0.0, 0.0, 0.0, 0.0, 0.0, 0.0, 0.0, 0.0, 0.0, 0.0, 0.0, 0.0, 0.0, 0.0, 0.0, 0.0, 0.0, 0.0, 0.0, 0.0, 0.0, 0.0, 0.0, 0.625, 0.75, 0.625, 0.75, 0.625, 0.75, 0.625, 0.75, 0.0, 0.0, 0.0, 0.0, 0.0, 0.0, 0.0, 0.0, 0.0, 0.0, 0.0, 0.0, 0.0, 0.0, 0.0, 0.0, 0.0, 0.0, 0.0, 0.0, 0.0, 0.0, 0.0, 0.0, 0.625, 0.75, 0.625, 0.75, 0.625, 0.75, 0.625, 0.75, 0.0, 0.0, 0.0, 0.0, 0.0, 0.0, 0.0, 0.0, 0.0, 0.0, 0.0, 0.0, 0.0, 0.0, 0.0, 0.0, 0.625, 0.75, 0.625, 0.75, 0.625, 0.75, 0.625, 0.75, 0.625, 0.75, 0.625, 0.75, 0.625, 0.75, 0.625, 0.75, 0.625, 0.75, 0.625, 0.75, 0.625, 0.75, 0.625, 0.75, 0.625, 0.75, 0.625, 0.75, 0.625, 0.75, 0.625, 0.75, 0.625, 0.75, 0.625, 0.75, 0.625, 0.75, 0.625, 0.75, 0.625, 0.75, 0.625, 0.75, 0.625, 0.75, 0.625, 0.75, 0.625, 0.75, 0.625, 0.75, 0.625, 0.75, 0.625, 0.75, 0.625, 0.75, 0.625, 0.75, 0.625, 0.75, 0.625, 0.75, 0.625, 0.75, 0.625, 0.75, 0.625, 0.75, 0.625, 0.75, 0.625, 0.75, 0.625, 0.75, 0.625, 0.75, 0.625, 0.75, 0.625, 0.75, 0.625, 0.75, 0.625, 0.75, 0.625, 0.75, 0.625, 0.75, 0.625, 0.75, 0.625, 0.75, 0.625, 0.75, 0.625, 0.75, 0.625, 0.75, 0.625, 0.75, 0.625, 0.75, 0.625, 0.75, 0.625, 0.75, 0.625, 0.75, 0.625, 0.75, 0.625, 0.75, 0.625, 0.75, 0.625, 0.75, 0.625, 0.75, 0.0, 0.0, 0.0, 0.0, 0.0, 0.0, 0.0, 0.0, 0.0, 0.0, 1.0, 0.5, 1.0, 1.0, 0.9375, 1.0, 0.9375, 0.5, 0.9375, 0.5, 0.9375, 1.0, 0.875, 1.0, 0.875, 0.5, 0.875, 0.5, 0.875, 1.0, 0.8125, 1.0, 0.8125, 0.5, 0.8125, 0.5, 0.8125, 1.0, 0.75, 1.0, 0.75, 0.5, 0.75, 0.5, 0.75, 1.0, 0.6875, 1.0, 0.6875, 0.5, 0.6875, 0.5, 0.6875, 1.0, 0.625, 1.0, 0.625, 0.5, 0.625, 0.5, 0.625, 1.0, 0.5625, 1.0, 0.5625, 0.5, 0.5625, 0.5, 0.5625, 1.0, 0.5, 1.0, 0.5, 0.5, 0.9375, 1.0, 1.0, 1.0, 0.5, 1.0, 0.5625, 1.0, 0.625, 1.0, 0.6875, 1.0, 0.75, 1.0, 0.8125, 1.0, 0.875, 1.0])
me_cube.materials.append(mat_car_color)
me_cube.materials.append(mat_tire)
me_cube.materials.append(mat_roof)
me_cube.materials.append(mat_rims)
me_cube.materials.append(mat_windows)
me_cube.materials.append(mat_headlight)
me_cube.materials.append(mat_breaklight)
me_cube.use_mirror_vertex_groups = False
me_cube.update()
me_plane = bpy.data.meshes.new('Plane')
me_plane.from_pydata([(-1.0, -1.0, 0.0), (1.0, -1.0, 0.0), (-1.0, 1.0, 0.0), (1.0, 1.0, 0.0)], [], [(0, 1, 3, 2)])
_uv = me_plane.uv_layers.new(name='UVMap')
_uv.uv.foreach_set('vector', [0.0, 0.0, 1.0, 0.0, 1.0, 1.0, 0.0, 1.0])
me_plane.materials.append(mat_material_001)
me_plane.materials.append(None)
me_plane.update()

# ---- objects
ob_cube = bpy.data.objects.new('Cube', me_cube)
ob_camera = bpy.data.objects.new('Camera', cam_camera)
ob_empty = bpy.data.objects.new('Empty', None)
ob_plane = bpy.data.objects.new('Plane', me_plane)
ob_sun = bpy.data.objects.new('Sun', light_sun)

# ---- transforms, parenting, visibility, modifiers, constraints
ob_cube.location = (-1.376e-16, 1.212, -0.6198)
ob_cube.lock_rotations_4d = False
ob_cube.empty_display_type = 'ARROWS'
ob_cube.lineart.crease_threshold = 0.0
_m = ob_cube.modifiers.new('Mirror', 'MIRROR')
_m.use_clip = True
ob_camera.location = (-5.304, 6.56, 0.393)
ob_camera.rotation_euler = (1.444, 1.213e-07, 3.873)
ob_camera.scale = (1.0, 1.0, 1.0)
ob_camera.lock_rotations_4d = False
ob_camera.empty_display_type = 'ARROWS'
ob_camera.color = (0.0, 0.0, 0.0, 0.0)
ob_camera.display_type = 'WIRE'
ob_camera.lineart.crease_threshold = 0.0
ob_empty.location = (0.0, 0.0, 0.0)
ob_empty.rotation_euler = (1.571, -0.0, 1.571)
ob_empty.empty_display_type = 'IMAGE'
ob_empty.empty_display_size = 5.0
ob_empty.empty_image_depth = 'BACK'
ob_empty.show_empty_image_perspective = False
ob_empty.empty_image_side = 'FRONT'
ob_plane.location = (1.791, -1.125, -1.118)
ob_plane.scale = (-5.645, -5.645, -5.645)
ob_sun.location = (-4.27, 8.66, 5.761)
ob_sun.rotation_euler = (-1.016, -0.2331, 0.2554)

# ---- collection membership
col_collection.objects.link(ob_cube)
col_collection.objects.link(ob_camera)
col_collection.objects.link(ob_empty)
col_collection.objects.link(ob_plane)
col_collection.objects.link(ob_sun)

# ---- scene / render settings (as saved in the file)
scene.camera = ob_camera
scene.frame_start = 1; scene.frame_end = 250; scene.frame_set(1)
scene.render.engine = 'CYCLES'
scene.cycles.samples = 120
scene.cycles.sampling_pattern = 'TABULATED_SOBOL'
scene.cycles.adaptive_threshold = 0.3
scene.eevee.use_gtao = True
scene.eevee.gtao_distance = 0.4
scene.eevee.use_raytracing = True
bpy.context.view_layer.update()
